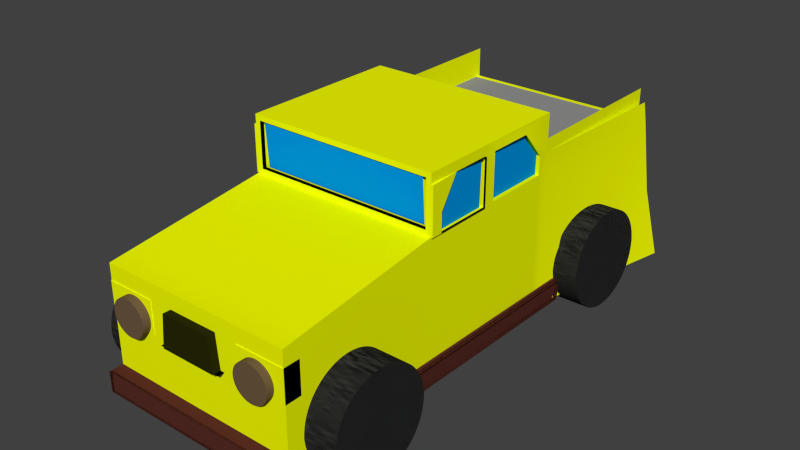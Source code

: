 # Source: Aurelius.blend  (saved by Blender 2.76.0; exported with 4.5.12 LTS)
import bpy
from mathutils import Matrix  # noqa: F401  (used for matrix-valued properties, if any)

bpy.ops.wm.read_factory_settings(use_empty=True)
scene = bpy.context.scene
scene.name = 'Scene'

# ---- collections
col_collection_1 = bpy.data.collections.new('Collection 1'); scene.collection.children.link(col_collection_1)

# ---- materials (node trees are filled in below, after node groups)
mat_material_003 = bpy.data.materials.new('Material.003')
mat_material_003.alpha_threshold = 0.0
mat_material_003.roughness = 0.5
mat_scheinwerfer1 = bpy.data.materials.new('Scheinwerfer1')
mat_scheinwerfer1.alpha_threshold = 0.0
mat_scheinwerfer1.roughness = 0.5
mat_scheibe_003 = bpy.data.materials.new('Scheibe.003')
mat_scheibe_003.alpha_threshold = 0.0
mat_scheibe_003.roughness = 0.5
mat_material_009 = bpy.data.materials.new('Material.009')
mat_material_009.alpha_threshold = 0.0
mat_material_009.roughness = 0.5
mat_material_010 = bpy.data.materials.new('Material.010')
mat_material_010.alpha_threshold = 0.0
mat_material_010.roughness = 0.5
mat_material_008 = bpy.data.materials.new('Material.008')
mat_material_008.alpha_threshold = 0.0
mat_material_008.roughness = 0.5
mat_front = bpy.data.materials.new('Front')
mat_front.alpha_threshold = 0.0
mat_front.roughness = 0.5
mat_scheibe = bpy.data.materials.new('Scheibe')
mat_scheibe.alpha_threshold = 0.0
mat_scheibe.roughness = 0.5
mat_tire = bpy.data.materials.new('Tire')
mat_tire.alpha_threshold = 0.0
mat_tire.diffuse_color = (0.04203, 0.04203, 0.04203, 1.0)
mat_tire.roughness = 0.5
mat_tire.specular_intensity = 0.0
mat_car = bpy.data.materials.new('Car')
mat_car.alpha_threshold = 0.0
mat_car.diffuse_color = (0.9159, 1.0, 0.0, 1.0)
mat_car.roughness = 0.5

# ---- material node trees
mat_material_003.use_nodes = True; mat_material_003.node_tree.nodes.clear()
_N = mat_material_003.node_tree.nodes; _L = mat_material_003.node_tree.links
n0 = _N.new('ShaderNodeOutputMaterial'); n0.name = 'Material Output'; n0.location = (300, 300)
n1 = _N.new('ShaderNodeBsdfDiffuse'); n1.name = 'Diffuse BSDF'; n1.location = (10, 300)
n1.inputs[0].default_value = (0.152, 0.098, 0.04951, 1.0)
_L.new(n1.outputs[0], n0.inputs[0])
n0.is_active_output = True
mat_scheinwerfer1.use_nodes = True; mat_scheinwerfer1.node_tree.nodes.clear()
_N = mat_scheinwerfer1.node_tree.nodes; _L = mat_scheinwerfer1.node_tree.links
n0 = _N.new('ShaderNodeOutputMaterial'); n0.name = 'Material Output'; n0.location = (300, 300)
n1 = _N.new('ShaderNodeBsdfDiffuse'); n1.name = 'Diffuse BSDF'; n1.location = (10, 300)
n1.inputs[0].default_value = (0.1523, 0.09835, 0.05531, 1.0)
_L.new(n1.outputs[0], n0.inputs[0])
n0.is_active_output = True
mat_scheibe_003.use_nodes = True; mat_scheibe_003.node_tree.nodes.clear()
_N = mat_scheibe_003.node_tree.nodes; _L = mat_scheibe_003.node_tree.links
n0 = _N.new('ShaderNodeOutputMaterial'); n0.name = 'Material Output'; n0.location = (300, 300)
n1 = _N.new('ShaderNodeBsdfDiffuse'); n1.name = 'Diffuse BSDF'; n1.location = (10, 300)
n1.inputs[0].default_value = (0.0, 0.3091, 0.8, 1.0)
_L.new(n1.outputs[0], n0.inputs[0])
n0.is_active_output = True
mat_material_009.use_nodes = True; mat_material_009.node_tree.nodes.clear()
_N = mat_material_009.node_tree.nodes; _L = mat_material_009.node_tree.links
n0 = _N.new('ShaderNodeOutputMaterial'); n0.name = 'Material Output'; n0.location = (300, 300)
n1 = _N.new('ShaderNodeBsdfDiffuse'); n1.name = 'Diffuse BSDF'; n1.location = (10, 300)
n1.inputs[0].default_value = (0.0985, 0.0262, 0.01854, 1.0)
_L.new(n1.outputs[0], n0.inputs[0])
n0.is_active_output = True
mat_material_010.use_nodes = True; mat_material_010.node_tree.nodes.clear()
_N = mat_material_010.node_tree.nodes; _L = mat_material_010.node_tree.links
n0 = _N.new('ShaderNodeOutputMaterial'); n0.name = 'Material Output'; n0.location = (300, 300)
n1 = _N.new('ShaderNodeBsdfDiffuse'); n1.name = 'Diffuse BSDF'; n1.location = (10, 300)
n1.inputs[0].default_value = (0.07324, 0.01997, 0.01477, 1.0)
_L.new(n1.outputs[0], n0.inputs[0])
n0.is_active_output = True
mat_material_008.use_nodes = True; mat_material_008.node_tree.nodes.clear()
_N = mat_material_008.node_tree.nodes; _L = mat_material_008.node_tree.links
n0 = _N.new('ShaderNodeOutputMaterial'); n0.name = 'Material Output'; n0.location = (300, 300)
n1 = _N.new('ShaderNodeBsdfDiffuse'); n1.name = 'Diffuse BSDF'; n1.location = (10, 300)
n1.inputs[0].default_value = (0.2957, 0.2957, 0.2957, 1.0)
_L.new(n1.outputs[0], n0.inputs[0])
n0.is_active_output = True
mat_front.use_nodes = True; mat_front.node_tree.nodes.clear()
_N = mat_front.node_tree.nodes; _L = mat_front.node_tree.links
n0 = _N.new('ShaderNodeOutputMaterial'); n0.name = 'Material Output'; n0.location = (300, 300)
n1 = _N.new('ShaderNodeBsdfDiffuse'); n1.name = 'Diffuse BSDF'; n1.location = (10, 300)
n2 = _N.new('ShaderNodeRGB'); n2.name = 'RGB'; n2.location = (-180, 300)
n2.outputs[0].default_value = (0.02031, 0.02198, 0.002007, 1.0)
_L.new(n1.outputs[0], n0.inputs[0])
_L.new(n2.outputs[0], n1.inputs[0])
n0.is_active_output = True
mat_scheibe.use_nodes = True; mat_scheibe.node_tree.nodes.clear()
_N = mat_scheibe.node_tree.nodes; _L = mat_scheibe.node_tree.links
n0 = _N.new('ShaderNodeOutputMaterial'); n0.name = 'Material Output'; n0.location = (300, 300)
n1 = _N.new('ShaderNodeBsdfDiffuse'); n1.name = 'Diffuse BSDF'; n1.location = (10, 300)
n1.inputs[0].default_value = (0.0002757, 0.3104, 1.0, 1.0)
_L.new(n1.outputs[0], n0.inputs[0])
n0.is_active_output = True
mat_tire.use_nodes = True; mat_tire.node_tree.nodes.clear()
_N = mat_tire.node_tree.nodes; _L = mat_tire.node_tree.links
n0 = _N.new('ShaderNodeOutputMaterial'); n0.name = 'Material Output'; n0.location = (300, 300)
n1 = _N.new('ShaderNodeBsdfDiffuse'); n1.name = 'Diffuse BSDF'; n1.location = (10, 300)
n1.inputs[0].default_value = (0.04203, 0.04203, 0.04203, 1.0)
_L.new(n1.outputs[0], n0.inputs[0])
n0.is_active_output = True

# ---- world
world_world = bpy.data.worlds.new('World'); scene.world = world_world
world_world.color = (0.05088, 0.05088, 0.05088)
world_world.use_sun_shadow = False
world_world.sun_shadow_jitter_overblur = 0.0
world_world.cycles.sampling_method = 'MANUAL'
world_world.cycles.sample_map_resolution = 256

# ---- meshes
me_circle_005 = bpy.data.meshes.new('Circle.005')
me_circle_005.from_pydata([(0.0, 1.0, 0.0), (-0.1951, 0.9808, 0.0), (-0.3827, 0.9239, 0.0), (-0.5556, 0.8315, 0.0), (-0.7071, 0.7071, 0.0), (-0.8315, 0.5556, 0.0), (-0.9239, 0.3827, 0.0), (-0.9808, 0.1951, 0.0), (-1.0, 7.55e-08, 0.0), (-0.9808, -0.1951, 0.0), (-0.9239, -0.3827, 0.0), (-0.8315, -0.5556, 0.0), (-0.7071, -0.7071, 0.0), (-0.5556, -0.8315, 0.0), (-0.3827, -0.9239, 0.0), (-0.1951, -0.9808, 0.0), (3.258e-07, -1.0, 0.0), (0.1951, -0.9808, 0.0), (0.3827, -0.9239, 0.0), (0.5556, -0.8315, 0.0), (0.7071, -0.7071, 0.0), (0.8315, -0.5556, 0.0), (0.9239, -0.3827, 0.0), (0.9808, -0.1951, 0.0), (1.0, 9.656e-07, 0.0), (0.9808, 0.1951, 0.0), (0.9239, 0.3827, 0.0), (0.8315, 0.5556, 0.0), (0.7071, 0.7071, 0.0), (0.5556, 0.8315, 0.0), (0.3827, 0.9239, 0.0), (0.1951, 0.9808, 0.0), (2.225e-09, 1.0, 3.324), (-0.1951, 0.9808, 3.324), (-0.3827, 0.9239, 3.324), (-0.5556, 0.8315, 3.324), (-0.7071, 0.7071, 3.324), (-0.8315, 0.5556, 3.324), (-0.9239, 0.3827, 3.324), (-0.9808, 0.1951, 3.324), (-1.0, 7.177e-08, 3.324), (-0.9808, -0.1951, 3.324), (-0.9239, -0.3827, 3.324), (-0.8315, -0.5556, 3.324), (-0.7071, -0.7071, 3.324), (-0.5556, -0.8315, 3.324), (-0.3827, -0.9239, 3.324), (-0.1951, -0.9808, 3.324), (3.281e-07, -1.0, 3.324), (0.1951, -0.9808, 3.324), (0.3827, -0.9239, 3.324), (0.5556, -0.8315, 3.324), (0.7071, -0.7071, 3.324), (0.8315, -0.5556, 3.324), (0.9239, -0.3827, 3.324), (0.9808, -0.1951, 3.324), (1.0, 9.619e-07, 3.324), (0.9808, 0.1951, 3.324), (0.9239, 0.3827, 3.324), (0.8315, 0.5556, 3.324), (0.7071, 0.7071, 3.324), (0.5556, 0.8315, 3.324), (0.3827, 0.9239, 3.324), (0.1951, 0.9808, 3.324), (-1.17e-07, 0.01426, 3.324), (-0.002782, 0.01398, 3.324), (-0.005456, 0.01317, 3.324), (-0.007921, 0.01186, 3.324), (-0.01008, 0.01008, 3.324), (-0.01186, 0.007922, 3.324), (-0.01317, 0.005457, 3.324), (-0.01398, 0.002782, 3.324), (-0.01426, 2.819e-07, 3.324), (-0.01398, -0.002781, 3.324), (-0.01317, -0.005456, 3.324), (-0.01186, -0.007921, 3.324), (-0.01008, -0.01008, 3.324), (-0.007921, -0.01185, 3.324), (-0.005456, -0.01317, 3.324), (-0.002782, -0.01398, 3.324), (-1.124e-07, -0.01426, 3.324), (0.002781, -0.01398, 3.324), (0.005456, -0.01317, 3.324), (0.007921, -0.01185, 3.324), (0.01008, -0.01008, 3.324), (0.01185, -0.007921, 3.324), (0.01317, -0.005456, 3.324), (0.01398, -0.002781, 3.324), (0.01426, 2.946e-07, 3.324), (0.01398, 0.002782, 3.324), (0.01317, 0.005457, 3.324), (0.01185, 0.007922, 3.324), (0.01008, 0.01008, 3.324), (0.007921, 0.01186, 3.324), (0.005456, 0.01317, 3.324), (0.002781, 0.01398, 3.324), (0.002781, 0.01398, 3.324), (0.002781, 0.01398, 3.324)], [(95, 96), (96, 97)], [(1, 0, 31, 30, 29, 28, 27, 26, 25, 24, 23, 22, 21, 20, 19, 18, 17, 16, 15, 14, 13, 12, 11, 10, 9, 8, 7, 6, 5, 4, 3, 2), (41, 42, 74, 73), (1, 2, 34, 33), (28, 29, 61, 60), (15, 16, 48, 47), (2, 3, 35, 34), (29, 30, 62, 61), (16, 17, 49, 48), (3, 4, 36, 35), (30, 31, 63, 62), (17, 18, 50, 49), (4, 5, 37, 36), (31, 0, 32, 63), (18, 19, 51, 50), (5, 6, 38, 37), (19, 20, 52, 51), (6, 7, 39, 38), (20, 21, 53, 52), (7, 8, 40, 39), (21, 22, 54, 53), (8, 9, 41, 40), (22, 23, 55, 54), (9, 10, 42, 41), (23, 24, 56, 55), (10, 11, 43, 42), (24, 25, 57, 56), (11, 12, 44, 43), (25, 26, 58, 57), (12, 13, 45, 44), (26, 27, 59, 58), (13, 14, 46, 45), (0, 1, 33, 32), (27, 28, 60, 59), (14, 15, 47, 46), (65, 66, 67, 68, 69, 70, 71, 72, 73, 74, 75, 76, 77, 78, 79, 80, 81, 82, 83, 84, 85, 86, 87, 88, 89, 90, 91, 92, 93, 94, 95, 64), (55, 56, 88, 87), (42, 43, 75, 74), (56, 57, 89, 88), (43, 44, 76, 75), (57, 58, 90, 89), (44, 45, 77, 76), (58, 59, 91, 90), (45, 46, 78, 77), (32, 33, 65, 64), (59, 60, 92, 91), (46, 47, 79, 78), (33, 34, 66, 65), (60, 61, 93, 92), (47, 48, 80, 79), (34, 35, 67, 66), (61, 62, 94, 93), (48, 49, 81, 80), (35, 36, 68, 67), (62, 63, 95, 94), (49, 50, 82, 81), (36, 37, 69, 68), (63, 32, 64, 95), (50, 51, 83, 82), (37, 38, 70, 69), (51, 52, 84, 83), (38, 39, 71, 70), (52, 53, 85, 84), (39, 40, 72, 71), (53, 54, 86, 85), (40, 41, 73, 72), (54, 55, 87, 86)])
me_circle_005.materials.append(mat_material_003)
me_circle_005.use_remesh_preserve_volume = False
me_circle_005.use_remesh_preserve_attributes = False
me_circle_005.use_mirror_vertex_groups = False
me_circle_005.update()
me_circle_004 = bpy.data.meshes.new('Circle.004')
me_circle_004.from_pydata([(0.0, 1.0, 0.0), (-0.1951, 0.9808, 0.0), (-0.3827, 0.9239, 0.0), (-0.5556, 0.8315, 0.0), (-0.7071, 0.7071, 0.0), (-0.8315, 0.5556, 0.0), (-0.9239, 0.3827, 0.0), (-0.9808, 0.1951, 0.0), (-1.0, 7.55e-08, 0.0), (-0.9808, -0.1951, 0.0), (-0.9239, -0.3827, 0.0), (-0.8315, -0.5556, 0.0), (-0.7071, -0.7071, 0.0), (-0.5556, -0.8315, 0.0), (-0.3827, -0.9239, 0.0), (-0.1951, -0.9808, 0.0), (3.258e-07, -1.0, 0.0), (0.1951, -0.9808, 0.0), (0.3827, -0.9239, 0.0), (0.5556, -0.8315, 0.0), (0.7071, -0.7071, 0.0), (0.8315, -0.5556, 0.0), (0.9239, -0.3827, 0.0), (0.9808, -0.1951, 0.0), (1.0, 9.656e-07, 0.0), (0.9808, 0.1951, 0.0), (0.9239, 0.3827, 0.0), (0.8315, 0.5556, 0.0), (0.7071, 0.7071, 0.0), (0.5556, 0.8315, 0.0), (0.3827, 0.9239, 0.0), (0.1951, 0.9808, 0.0), (2.225e-09, 1.0, 3.324), (-0.1951, 0.9808, 3.324), (-0.3827, 0.9239, 3.324), (-0.5556, 0.8315, 3.324), (-0.7071, 0.7071, 3.324), (-0.8315, 0.5556, 3.324), (-0.9239, 0.3827, 3.324), (-0.9808, 0.1951, 3.324), (-1.0, 7.177e-08, 3.324), (-0.9808, -0.1951, 3.324), (-0.9239, -0.3827, 3.324), (-0.8315, -0.5556, 3.324), (-0.7071, -0.7071, 3.324), (-0.5556, -0.8315, 3.324), (-0.3827, -0.9239, 3.324), (-0.1951, -0.9808, 3.324), (3.281e-07, -1.0, 3.324), (0.1951, -0.9808, 3.324), (0.3827, -0.9239, 3.324), (0.5556, -0.8315, 3.324), (0.7071, -0.7071, 3.324), (0.8315, -0.5556, 3.324), (0.9239, -0.3827, 3.324), (0.9808, -0.1951, 3.324), (1.0, 9.619e-07, 3.324), (0.9808, 0.1951, 3.324), (0.9239, 0.3827, 3.324), (0.8315, 0.5556, 3.324), (0.7071, 0.7071, 3.324), (0.5556, 0.8315, 3.324), (0.3827, 0.9239, 3.324), (0.1951, 0.9808, 3.324), (-1.17e-07, 0.01426, 3.324), (-0.002782, 0.01398, 3.324), (-0.005456, 0.01317, 3.324), (-0.007921, 0.01186, 3.324), (-0.01008, 0.01008, 3.324), (-0.01186, 0.007922, 3.324), (-0.01317, 0.005457, 3.324), (-0.01398, 0.002782, 3.324), (-0.01426, 2.819e-07, 3.324), (-0.01398, -0.002781, 3.324), (-0.01317, -0.005456, 3.324), (-0.01186, -0.007921, 3.324), (-0.01008, -0.01008, 3.324), (-0.007921, -0.01185, 3.324), (-0.005456, -0.01317, 3.324), (-0.002782, -0.01398, 3.324), (-1.124e-07, -0.01426, 3.324), (0.002781, -0.01398, 3.324), (0.005456, -0.01317, 3.324), (0.007921, -0.01185, 3.324), (0.01008, -0.01008, 3.324), (0.01185, -0.007921, 3.324), (0.01317, -0.005456, 3.324), (0.01398, -0.002781, 3.324), (0.01426, 2.946e-07, 3.324), (0.01398, 0.002782, 3.324), (0.01317, 0.005457, 3.324), (0.01185, 0.007922, 3.324), (0.01008, 0.01008, 3.324), (0.007921, 0.01186, 3.324), (0.005456, 0.01317, 3.324), (0.002781, 0.01398, 3.324), (0.002781, 0.01398, 3.324), (0.002781, 0.01398, 3.324)], [(95, 96), (96, 97)], [(1, 0, 31, 30, 29, 28, 27, 26, 25, 24, 23, 22, 21, 20, 19, 18, 17, 16, 15, 14, 13, 12, 11, 10, 9, 8, 7, 6, 5, 4, 3, 2), (41, 42, 74, 73), (1, 2, 34, 33), (28, 29, 61, 60), (15, 16, 48, 47), (2, 3, 35, 34), (29, 30, 62, 61), (16, 17, 49, 48), (3, 4, 36, 35), (30, 31, 63, 62), (17, 18, 50, 49), (4, 5, 37, 36), (31, 0, 32, 63), (18, 19, 51, 50), (5, 6, 38, 37), (19, 20, 52, 51), (6, 7, 39, 38), (20, 21, 53, 52), (7, 8, 40, 39), (21, 22, 54, 53), (8, 9, 41, 40), (22, 23, 55, 54), (9, 10, 42, 41), (23, 24, 56, 55), (10, 11, 43, 42), (24, 25, 57, 56), (11, 12, 44, 43), (25, 26, 58, 57), (12, 13, 45, 44), (26, 27, 59, 58), (13, 14, 46, 45), (0, 1, 33, 32), (27, 28, 60, 59), (14, 15, 47, 46), (65, 66, 67, 68, 69, 70, 71, 72, 73, 74, 75, 76, 77, 78, 79, 80, 81, 82, 83, 84, 85, 86, 87, 88, 89, 90, 91, 92, 93, 94, 95, 64), (55, 56, 88, 87), (42, 43, 75, 74), (56, 57, 89, 88), (43, 44, 76, 75), (57, 58, 90, 89), (44, 45, 77, 76), (58, 59, 91, 90), (45, 46, 78, 77), (32, 33, 65, 64), (59, 60, 92, 91), (46, 47, 79, 78), (33, 34, 66, 65), (60, 61, 93, 92), (47, 48, 80, 79), (34, 35, 67, 66), (61, 62, 94, 93), (48, 49, 81, 80), (35, 36, 68, 67), (62, 63, 95, 94), (49, 50, 82, 81), (36, 37, 69, 68), (63, 32, 64, 95), (50, 51, 83, 82), (37, 38, 70, 69), (51, 52, 84, 83), (38, 39, 71, 70), (52, 53, 85, 84), (39, 40, 72, 71), (53, 54, 86, 85), (40, 41, 73, 72), (54, 55, 87, 86)])
me_circle_004.materials.append(mat_scheinwerfer1)
me_circle_004.use_remesh_preserve_volume = False
me_circle_004.use_remesh_preserve_attributes = False
me_circle_004.use_mirror_vertex_groups = False
me_circle_004.update()
me_plane_024 = bpy.data.meshes.new('Plane.024')
me_plane_024.from_pydata([(-1.0, -1.0, 0.0), (1.0, -1.0, 0.0), (-1.0, 1.0, 0.0), (1.0, 1.0, 0.0)], [], [(0, 1, 3, 2)])
me_plane_024.materials.append(mat_scheibe_003)
me_plane_024.use_remesh_preserve_volume = False
me_plane_024.use_remesh_preserve_attributes = False
me_plane_024.use_mirror_vertex_groups = False
me_plane_024.update()
me_plane_023 = bpy.data.meshes.new('Plane.023')
me_plane_023.from_pydata([(-1.0, -1.0, 0.0), (1.0, -1.0, 0.0), (-1.0, 1.0, 0.0), (1.0, 1.0, 0.0)], [], [(0, 1, 3, 2)])
me_plane_023.materials.append(mat_scheibe_003)
me_plane_023.use_remesh_preserve_volume = False
me_plane_023.use_remesh_preserve_attributes = False
me_plane_023.use_mirror_vertex_groups = False
me_plane_023.update()
me_plane_022 = bpy.data.meshes.new('Plane.022')
me_plane_022.from_pydata([(-1.0, -1.0, 0.0), (1.0, -1.0, 0.0), (-1.0, 1.0, 0.0), (1.0, 1.0, 0.0)], [], [(0, 1, 3, 2)])
me_plane_022.materials.append(mat_scheibe_003)
me_plane_022.use_remesh_preserve_volume = False
me_plane_022.use_remesh_preserve_attributes = False
me_plane_022.use_mirror_vertex_groups = False
me_plane_022.update()
me_plane_021 = bpy.data.meshes.new('Plane.021')
me_plane_021.from_pydata([(-1.0, -1.0, 0.0), (1.0, -1.0, 0.0), (-1.0, 1.0, 0.0), (1.0, 1.0, 0.0)], [], [(0, 1, 3, 2)])
me_plane_021.materials.append(mat_scheibe_003)
me_plane_021.use_remesh_preserve_volume = False
me_plane_021.use_remesh_preserve_attributes = False
me_plane_021.use_mirror_vertex_groups = False
me_plane_021.update()
me_plane_015 = bpy.data.meshes.new('Plane.015')
me_plane_015.from_pydata([(-1.0, -1.0, 0.0), (1.0, -1.0, 0.0), (-1.0, 1.0, 0.0), (1.0, 1.0, 0.0), (-1.0, 1.0, 0.006534), (-1.0, -1.0, 0.006534), (1.0, -1.0, 0.006534), (1.0, 1.0, 0.006534), (-1.0, 1.0, -0.003611), (-1.0, -1.0, -0.003611), (1.0, -1.0, -0.003611), (1.0, 1.0, -0.003611), (-1.0, 1.0, -0.03461), (-1.0, -1.0, -0.03461), (1.0, -1.0, -0.03461), (1.0, 1.0, -0.03461)], [], [(0, 2, 3, 1), (5, 6, 10, 9), (3, 2, 4, 7), (0, 1, 6, 5), (1, 3, 7, 6), (2, 0, 5, 4), (10, 11, 15, 14), (6, 7, 11, 10), (4, 5, 9, 8), (7, 4, 8, 11), (13, 14, 15, 12), (8, 9, 13, 12), (11, 8, 12, 15), (9, 10, 14, 13)])
me_plane_015.materials.append(mat_material_009)
me_plane_015.use_remesh_preserve_volume = False
me_plane_015.use_remesh_preserve_attributes = False
me_plane_015.use_mirror_vertex_groups = False
me_plane_015.update()
me_plane_014 = bpy.data.meshes.new('Plane.014')
me_plane_014.from_pydata([(-1.0, -1.0, 0.0), (1.0, -1.0, 0.0), (-1.0, 1.0, 0.0), (1.0, 1.0, 0.0), (-1.0, 1.0, -0.1097), (-1.0, -1.0, -0.1097), (1.0, -1.0, -0.1097), (1.0, 1.0, -0.1097)], [], [(0, 2, 3, 1), (5, 6, 7, 4), (1, 3, 7, 6), (2, 0, 5, 4), (3, 2, 4, 7), (0, 1, 6, 5)])
me_plane_014.materials.append(mat_material_010)
me_plane_014.use_remesh_preserve_volume = False
me_plane_014.use_remesh_preserve_attributes = False
me_plane_014.use_mirror_vertex_groups = False
me_plane_014.update()
me_plane_013 = bpy.data.meshes.new('Plane.013')
me_plane_013.from_pydata([(-1.0, -1.0, 0.0), (1.0, -1.0, 0.0), (-1.0, 1.0, 0.0), (1.0, 1.0, 0.0), (-1.0, 1.0, 0.006534), (-1.0, -1.0, 0.006534), (1.0, -1.0, 0.006534), (1.0, 1.0, 0.006534), (-1.0, 1.0, -0.003611), (-1.0, -1.0, -0.003611), (1.0, -1.0, -0.003611), (1.0, 1.0, -0.003611)], [], [(0, 2, 3, 1), (5, 6, 10, 9), (3, 2, 4, 7), (0, 1, 6, 5), (1, 3, 7, 6), (2, 0, 5, 4), (9, 10, 11, 8), (6, 7, 11, 10), (4, 5, 9, 8), (7, 4, 8, 11)])
me_plane_013.materials.append(mat_material_009)
me_plane_013.use_remesh_preserve_volume = False
me_plane_013.use_remesh_preserve_attributes = False
me_plane_013.use_mirror_vertex_groups = False
me_plane_013.update()
me_plane_012 = bpy.data.meshes.new('Plane.012')
me_plane_012.from_pydata([(-1.0, -1.0, 0.0), (1.0, -1.0, 0.0), (-1.0, 1.0, 0.0), (1.0, 1.0, 0.0), (-1.0, 1.0, -0.006619), (-1.0, -1.0, -0.006619), (1.0, -1.0, -0.006619), (1.0, 1.0, -0.006619), (-1.0, 1.0, 0.01174), (-1.0, -1.0, 0.01174), (1.0, -1.0, 0.01174), (1.0, 1.0, 0.01174)], [], [(0, 2, 3, 1), (5, 6, 10, 9), (3, 2, 4, 7), (0, 1, 6, 5), (1, 3, 7, 6), (2, 0, 5, 4), (9, 10, 11, 8), (6, 7, 11, 10), (4, 5, 9, 8), (7, 4, 8, 11)])
me_plane_012.materials.append(mat_material_009)
me_plane_012.use_remesh_preserve_volume = False
me_plane_012.use_remesh_preserve_attributes = False
me_plane_012.use_mirror_vertex_groups = False
me_plane_012.update()
me_plane_011 = bpy.data.meshes.new('Plane.011')
me_plane_011.from_pydata([(-1.0, -1.0, 0.0), (1.0, -1.0, 0.0), (-1.0, 1.0, 0.0), (1.0, 1.0, 0.0)], [], [(0, 1, 3, 2)])
me_plane_011.materials.append(mat_material_008)
me_plane_011.use_remesh_preserve_volume = False
me_plane_011.use_remesh_preserve_attributes = False
me_plane_011.use_mirror_vertex_groups = False
me_plane_011.update()
me_cube = bpy.data.meshes.new('Cube')
me_cube.from_pydata([(-1.149, -0.9969, -0.9488), (-1.0, -1.0, 1.0), (-1.266, 1.003, -1.0), (-1.012, 0.4205, 0.9553), (1.117, -0.9999, -0.9488), (1.0, -1.0, 1.0), (1.135, 1.045, -0.9999), (0.9908, 0.3901, 0.9779)], [], [(1, 3, 2, 0), (3, 7, 6, 2), (7, 5, 4, 6), (5, 1, 0, 4), (0, 2, 6, 4), (5, 7, 3, 1)])
_uv = me_cube.uv_layers.new(name='UVMap')
_uv.uv.foreach_set('vector', [0.6304, 0.6387, 0.9492, 0.6382, 0.9492, 0.3194, 0.6305, 0.328, 0.3618, 0.319, 0.6806, 0.319, 0.6806, 0.000198, 0.3194, 0.0001979, 0.9998, 0.319, 0.681, 0.319, 0.681, 0.008358, 0.9998, 0.0001979, 0.3194, 0.662, 0.3194, 0.3432, 0.63, 0.3194, 0.63, 0.6806, 0.319, 0.01927, 0.0001979, 0.0001979, 0.0001979, 0.3614, 0.319, 0.3805, 0.6304, 0.9579, 0.6304, 0.6391, 0.9492, 0.6391, 0.9492, 0.9579])
me_cube.materials.append(mat_front)
me_cube.use_remesh_preserve_volume = False
me_cube.use_remesh_preserve_attributes = False
me_cube.use_mirror_vertex_groups = False
me_cube.update()
me_plane = bpy.data.meshes.new('Plane')
me_plane.from_pydata([(-1.0, -1.0, 0.0), (1.0, -1.0, 0.0), (-1.0, 1.0, 0.0), (1.0, 1.0, 0.0)], [], [(0, 1, 3, 2)])
me_plane.materials.append(mat_scheibe)
me_plane.use_remesh_preserve_volume = False
me_plane.use_remesh_preserve_attributes = False
me_plane.use_mirror_vertex_groups = False
me_plane.update()
me_circle_003 = bpy.data.meshes.new('Circle.003')
me_circle_003.from_pydata([(0.0, 1.0, 0.0), (-0.1951, 0.9808, 0.0), (-0.3827, 0.9239, 0.0), (-0.5556, 0.8315, 0.0), (-0.7071, 0.7071, 0.0), (-0.8315, 0.5556, 0.0), (-0.9239, 0.3827, 0.0), (-0.9808, 0.1951, 0.0), (-1.0, 7.55e-08, 0.0), (-0.9808, -0.1951, 0.0), (-0.9239, -0.3827, 0.0), (-0.8315, -0.5556, 0.0), (-0.7071, -0.7071, 0.0), (-0.5556, -0.8315, 0.0), (-0.3827, -0.9239, 0.0), (-0.1951, -0.9808, 0.0), (3.258e-07, -1.0, 0.0), (0.1951, -0.9808, 0.0), (0.3827, -0.9239, 0.0), (0.5556, -0.8315, 0.0), (0.7071, -0.7071, 0.0), (0.8315, -0.5556, 0.0), (0.9239, -0.3827, 0.0), (0.9808, -0.1951, 0.0), (1.0, 9.656e-07, 0.0), (0.9808, 0.1951, 0.0), (0.9239, 0.3827, 0.0), (0.8315, 0.5556, 0.0), (0.7071, 0.7071, 0.0), (0.5556, 0.8315, 0.0), (0.3827, 0.9239, 0.0), (0.1951, 0.9808, 0.0), (-0.1951, 0.9808, -0.8843), (3.912e-08, 1.0, -0.8843), (-0.3827, 0.9239, -0.8843), (-0.5556, 0.8315, -0.8843), (-0.7071, 0.7071, -0.8843), (-0.8315, 0.5556, -0.8843), (-0.9239, 0.3827, -0.8843), (-0.9808, 0.1951, -0.8843), (-1.0, 9.785e-08, -0.8843), (-0.9808, -0.1951, -0.8843), (-0.9239, -0.3827, -0.8843), (-0.8315, -0.5556, -0.8843), (-0.7071, -0.7071, -0.8843), (-0.5556, -0.8315, -0.8843), (-0.3827, -0.9239, -0.8843), (-0.1951, -0.9808, -0.8843), (3.65e-07, -1.0, -0.8843), (0.1951, -0.9808, -0.8843), (0.3827, -0.9239, -0.8843), (0.5556, -0.8315, -0.8843), (0.7071, -0.7071, -0.8843), (0.8315, -0.5556, -0.8843), (0.9239, -0.3827, -0.8843), (0.9808, -0.1951, -0.8843), (1.0, 9.88e-07, -0.8843), (0.9808, 0.1951, -0.8843), (0.9239, 0.3827, -0.8843), (0.8315, 0.5556, -0.8843), (0.7071, 0.7071, -0.8843), (0.5556, 0.8315, -0.8843), (0.3827, 0.9239, -0.8843), (0.1951, 0.9808, -0.8843), (-4.47e-08, 2.98e-07, -0.8843), (-5.122e-08, 2.98e-07, -0.8843), (-5.96e-08, 2.98e-07, -0.8843), (-5.96e-08, 2.98e-07, -0.8843), (-5.96e-08, 2.98e-07, -0.8843), (-5.96e-08, 2.98e-07, -0.8843), (-5.96e-08, 2.98e-07, -0.8843), (-5.96e-08, 2.831e-07, -0.8843), (-5.96e-08, 2.85e-07, -0.8843), (-5.96e-08, 2.831e-07, -0.8843), (-5.96e-08, 2.98e-07, -0.8843), (-5.96e-08, 2.98e-07, -0.8843), (-5.96e-08, 2.98e-07, -0.8843), (-5.96e-08, 2.98e-07, -0.8843), (-5.96e-08, 2.98e-07, -0.8843), (-4.47e-08, 2.98e-07, -0.8843), (-5.122e-08, 2.384e-07, -0.8843), (-4.47e-08, 2.98e-07, -0.8843), (-5.96e-08, 2.98e-07, -0.8843), (-5.96e-08, 2.98e-07, -0.8843), (-5.96e-08, 2.98e-07, -0.8843), (-5.96e-08, 2.98e-07, -0.8843), (-5.96e-08, 2.98e-07, -0.8843), (-5.96e-08, 2.831e-07, -0.8843), (0.0, 2.85e-07, -0.8843), (-5.96e-08, 2.831e-07, -0.8843), (-5.96e-08, 2.98e-07, -0.8843), (-5.96e-08, 2.98e-07, -0.8843), (-5.96e-08, 2.98e-07, -0.8843), (-5.96e-08, 2.98e-07, -0.8843), (-5.96e-08, 2.98e-07, -0.8843), (-4.47e-08, 2.98e-07, -0.8843)], [], [(1, 0, 31, 30, 29, 28, 27, 26, 25, 24, 23, 22, 21, 20, 19, 18, 17, 16, 15, 14, 13, 12, 11, 10, 9, 8, 7, 6, 5, 4, 3, 2), (54, 55, 87, 86), (4, 5, 37, 36), (31, 0, 33, 63), (18, 19, 51, 50), (5, 6, 38, 37), (19, 20, 52, 51), (6, 7, 39, 38), (20, 21, 53, 52), (7, 8, 40, 39), (21, 22, 54, 53), (8, 9, 41, 40), (22, 23, 55, 54), (9, 10, 42, 41), (23, 24, 56, 55), (10, 11, 43, 42), (24, 25, 57, 56), (11, 12, 44, 43), (25, 26, 58, 57), (12, 13, 45, 44), (26, 27, 59, 58), (13, 14, 46, 45), (0, 1, 32, 33), (27, 28, 60, 59), (14, 15, 47, 46), (1, 2, 34, 32), (28, 29, 61, 60), (15, 16, 48, 47), (2, 3, 35, 34), (29, 30, 62, 61), (16, 17, 49, 48), (3, 4, 36, 35), (30, 31, 63, 62), (17, 18, 50, 49), (64, 66, 67, 68, 69, 70, 71, 72, 73, 74, 75, 76, 77, 78, 79, 80, 81, 82, 83, 84, 85, 86, 87, 88, 89, 90, 91, 92, 93, 94, 95, 65), (41, 42, 74, 73), (55, 56, 88, 87), (42, 43, 75, 74), (56, 57, 89, 88), (43, 44, 76, 75), (57, 58, 90, 89), (44, 45, 77, 76), (58, 59, 91, 90), (45, 46, 78, 77), (33, 32, 64, 65), (59, 60, 92, 91), (46, 47, 79, 78), (32, 34, 66, 64), (60, 61, 93, 92), (47, 48, 80, 79), (34, 35, 67, 66), (61, 62, 94, 93), (48, 49, 81, 80), (35, 36, 68, 67), (62, 63, 95, 94), (49, 50, 82, 81), (36, 37, 69, 68), (63, 33, 65, 95), (50, 51, 83, 82), (37, 38, 70, 69), (51, 52, 84, 83), (38, 39, 71, 70), (52, 53, 85, 84), (39, 40, 72, 71), (53, 54, 86, 85), (40, 41, 73, 72)])
me_circle_003.materials.append(mat_tire)
me_circle_003.use_remesh_preserve_volume = False
me_circle_003.use_remesh_preserve_attributes = False
me_circle_003.use_mirror_vertex_groups = False
me_circle_003.update()
me_circle_002 = bpy.data.meshes.new('Circle.002')
me_circle_002.from_pydata([(0.0, 1.0, 0.0), (-0.1951, 0.9808, 0.0), (-0.3827, 0.9239, 0.0), (-0.5556, 0.8315, 0.0), (-0.7071, 0.7071, 0.0), (-0.8315, 0.5556, 0.0), (-0.9239, 0.3827, 0.0), (-0.9808, 0.1951, 0.0), (-1.0, 7.55e-08, 0.0), (-0.9808, -0.1951, 0.0), (-0.9239, -0.3827, 0.0), (-0.8315, -0.5556, 0.0), (-0.7071, -0.7071, 0.0), (-0.5556, -0.8315, 0.0), (-0.3827, -0.9239, 0.0), (-0.1951, -0.9808, 0.0), (3.258e-07, -1.0, 0.0), (0.1951, -0.9808, 0.0), (0.3827, -0.9239, 0.0), (0.5556, -0.8315, 0.0), (0.7071, -0.7071, 0.0), (0.8315, -0.5556, 0.0), (0.9239, -0.3827, 0.0), (0.9808, -0.1951, 0.0), (1.0, 9.656e-07, 0.0), (0.9808, 0.1951, 0.0), (0.9239, 0.3827, 0.0), (0.8315, 0.5556, 0.0), (0.7071, 0.7071, 0.0), (0.5556, 0.8315, 0.0), (0.3827, 0.9239, 0.0), (0.1951, 0.9808, 0.0), (-0.1951, 0.9808, -0.8843), (3.912e-08, 1.0, -0.8843), (-0.3827, 0.9239, -0.8843), (-0.5556, 0.8315, -0.8843), (-0.7071, 0.7071, -0.8843), (-0.8315, 0.5556, -0.8843), (-0.9239, 0.3827, -0.8843), (-0.9808, 0.1951, -0.8843), (-1.0, 9.785e-08, -0.8843), (-0.9808, -0.1951, -0.8843), (-0.9239, -0.3827, -0.8843), (-0.8315, -0.5556, -0.8843), (-0.7071, -0.7071, -0.8843), (-0.5556, -0.8315, -0.8843), (-0.3827, -0.9239, -0.8843), (-0.1951, -0.9808, -0.8843), (3.65e-07, -1.0, -0.8843), (0.1951, -0.9808, -0.8843), (0.3827, -0.9239, -0.8843), (0.5556, -0.8315, -0.8843), (0.7071, -0.7071, -0.8843), (0.8315, -0.5556, -0.8843), (0.9239, -0.3827, -0.8843), (0.9808, -0.1951, -0.8843), (1.0, 9.88e-07, -0.8843), (0.9808, 0.1951, -0.8843), (0.9239, 0.3827, -0.8843), (0.8315, 0.5556, -0.8843), (0.7071, 0.7071, -0.8843), (0.5556, 0.8315, -0.8843), (0.3827, 0.9239, -0.8843), (0.1951, 0.9808, -0.8843), (-4.47e-08, 2.98e-07, -0.8843), (-5.122e-08, 2.98e-07, -0.8843), (-5.96e-08, 2.98e-07, -0.8843), (-5.96e-08, 2.98e-07, -0.8843), (-5.96e-08, 2.98e-07, -0.8843), (-5.96e-08, 2.98e-07, -0.8843), (-5.96e-08, 2.98e-07, -0.8843), (-5.96e-08, 2.831e-07, -0.8843), (-5.96e-08, 2.85e-07, -0.8843), (-5.96e-08, 2.831e-07, -0.8843), (-5.96e-08, 2.98e-07, -0.8843), (-5.96e-08, 2.98e-07, -0.8843), (-5.96e-08, 2.98e-07, -0.8843), (-5.96e-08, 2.98e-07, -0.8843), (-5.96e-08, 2.98e-07, -0.8843), (-4.47e-08, 2.98e-07, -0.8843), (-5.122e-08, 2.384e-07, -0.8843), (-4.47e-08, 2.98e-07, -0.8843), (-5.96e-08, 2.98e-07, -0.8843), (-5.96e-08, 2.98e-07, -0.8843), (-5.96e-08, 2.98e-07, -0.8843), (-5.96e-08, 2.98e-07, -0.8843), (-5.96e-08, 2.98e-07, -0.8843), (-5.96e-08, 2.831e-07, -0.8843), (0.0, 2.85e-07, -0.8843), (-5.96e-08, 2.831e-07, -0.8843), (-5.96e-08, 2.98e-07, -0.8843), (-5.96e-08, 2.98e-07, -0.8843), (-5.96e-08, 2.98e-07, -0.8843), (-5.96e-08, 2.98e-07, -0.8843), (-5.96e-08, 2.98e-07, -0.8843), (-4.47e-08, 2.98e-07, -0.8843)], [], [(1, 0, 31, 30, 29, 28, 27, 26, 25, 24, 23, 22, 21, 20, 19, 18, 17, 16, 15, 14, 13, 12, 11, 10, 9, 8, 7, 6, 5, 4, 3, 2), (54, 55, 87, 86), (4, 5, 37, 36), (31, 0, 33, 63), (18, 19, 51, 50), (5, 6, 38, 37), (19, 20, 52, 51), (6, 7, 39, 38), (20, 21, 53, 52), (7, 8, 40, 39), (21, 22, 54, 53), (8, 9, 41, 40), (22, 23, 55, 54), (9, 10, 42, 41), (23, 24, 56, 55), (10, 11, 43, 42), (24, 25, 57, 56), (11, 12, 44, 43), (25, 26, 58, 57), (12, 13, 45, 44), (26, 27, 59, 58), (13, 14, 46, 45), (0, 1, 32, 33), (27, 28, 60, 59), (14, 15, 47, 46), (1, 2, 34, 32), (28, 29, 61, 60), (15, 16, 48, 47), (2, 3, 35, 34), (29, 30, 62, 61), (16, 17, 49, 48), (3, 4, 36, 35), (30, 31, 63, 62), (17, 18, 50, 49), (64, 66, 67, 68, 69, 70, 71, 72, 73, 74, 75, 76, 77, 78, 79, 80, 81, 82, 83, 84, 85, 86, 87, 88, 89, 90, 91, 92, 93, 94, 95, 65), (41, 42, 74, 73), (55, 56, 88, 87), (42, 43, 75, 74), (56, 57, 89, 88), (43, 44, 76, 75), (57, 58, 90, 89), (44, 45, 77, 76), (58, 59, 91, 90), (45, 46, 78, 77), (33, 32, 64, 65), (59, 60, 92, 91), (46, 47, 79, 78), (32, 34, 66, 64), (60, 61, 93, 92), (47, 48, 80, 79), (34, 35, 67, 66), (61, 62, 94, 93), (48, 49, 81, 80), (35, 36, 68, 67), (62, 63, 95, 94), (49, 50, 82, 81), (36, 37, 69, 68), (63, 33, 65, 95), (50, 51, 83, 82), (37, 38, 70, 69), (51, 52, 84, 83), (38, 39, 71, 70), (52, 53, 85, 84), (39, 40, 72, 71), (53, 54, 86, 85), (40, 41, 73, 72)])
me_circle_002.materials.append(mat_tire)
me_circle_002.use_remesh_preserve_volume = False
me_circle_002.use_remesh_preserve_attributes = False
me_circle_002.use_mirror_vertex_groups = False
me_circle_002.update()
me_circle_001 = bpy.data.meshes.new('Circle.001')
me_circle_001.from_pydata([(0.0, 1.0, 0.0), (-0.1951, 0.9808, 0.0), (-0.3827, 0.9239, 0.0), (-0.5556, 0.8315, 0.0), (-0.7071, 0.7071, 0.0), (-0.8315, 0.5556, 0.0), (-0.9239, 0.3827, 0.0), (-0.9808, 0.1951, 0.0), (-1.0, 7.55e-08, 0.0), (-0.9808, -0.1951, 0.0), (-0.9239, -0.3827, 0.0), (-0.8315, -0.5556, 0.0), (-0.7071, -0.7071, 0.0), (-0.5556, -0.8315, 0.0), (-0.3827, -0.9239, 0.0), (-0.1951, -0.9808, 0.0), (3.258e-07, -1.0, 0.0), (0.1951, -0.9808, 0.0), (0.3827, -0.9239, 0.0), (0.5556, -0.8315, 0.0), (0.7071, -0.7071, 0.0), (0.8315, -0.5556, 0.0), (0.9239, -0.3827, 0.0), (0.9808, -0.1951, 0.0), (1.0, 9.656e-07, 0.0), (0.9808, 0.1951, 0.0), (0.9239, 0.3827, 0.0), (0.8315, 0.5556, 0.0), (0.7071, 0.7071, 0.0), (0.5556, 0.8315, 0.0), (0.3827, 0.9239, 0.0), (0.1951, 0.9808, 0.0), (-0.1951, 0.9808, -0.8843), (3.912e-08, 1.0, -0.8843), (-0.3827, 0.9239, -0.8843), (-0.5556, 0.8315, -0.8843), (-0.7071, 0.7071, -0.8843), (-0.8315, 0.5556, -0.8843), (-0.9239, 0.3827, -0.8843), (-0.9808, 0.1951, -0.8843), (-1.0, 9.785e-08, -0.8843), (-0.9808, -0.1951, -0.8843), (-0.9239, -0.3827, -0.8843), (-0.8315, -0.5556, -0.8843), (-0.7071, -0.7071, -0.8843), (-0.5556, -0.8315, -0.8843), (-0.3827, -0.9239, -0.8843), (-0.1951, -0.9808, -0.8843), (3.65e-07, -1.0, -0.8843), (0.1951, -0.9808, -0.8843), (0.3827, -0.9239, -0.8843), (0.5556, -0.8315, -0.8843), (0.7071, -0.7071, -0.8843), (0.8315, -0.5556, -0.8843), (0.9239, -0.3827, -0.8843), (0.9808, -0.1951, -0.8843), (1.0, 9.88e-07, -0.8843), (0.9808, 0.1951, -0.8843), (0.9239, 0.3827, -0.8843), (0.8315, 0.5556, -0.8843), (0.7071, 0.7071, -0.8843), (0.5556, 0.8315, -0.8843), (0.3827, 0.9239, -0.8843), (0.1951, 0.9808, -0.8843), (-4.47e-08, 2.98e-07, -0.8843), (-5.122e-08, 2.98e-07, -0.8843), (-5.96e-08, 2.98e-07, -0.8843), (-5.96e-08, 2.98e-07, -0.8843), (-5.96e-08, 2.98e-07, -0.8843), (-5.96e-08, 2.98e-07, -0.8843), (-5.96e-08, 2.98e-07, -0.8843), (-5.96e-08, 2.831e-07, -0.8843), (-5.96e-08, 2.85e-07, -0.8843), (-5.96e-08, 2.831e-07, -0.8843), (-5.96e-08, 2.98e-07, -0.8843), (-5.96e-08, 2.98e-07, -0.8843), (-5.96e-08, 2.98e-07, -0.8843), (-5.96e-08, 2.98e-07, -0.8843), (-5.96e-08, 2.98e-07, -0.8843), (-4.47e-08, 2.98e-07, -0.8843), (-5.122e-08, 2.384e-07, -0.8843), (-4.47e-08, 2.98e-07, -0.8843), (-5.96e-08, 2.98e-07, -0.8843), (-5.96e-08, 2.98e-07, -0.8843), (-5.96e-08, 2.98e-07, -0.8843), (-5.96e-08, 2.98e-07, -0.8843), (-5.96e-08, 2.98e-07, -0.8843), (-5.96e-08, 2.831e-07, -0.8843), (0.0, 2.85e-07, -0.8843), (-5.96e-08, 2.831e-07, -0.8843), (-5.96e-08, 2.98e-07, -0.8843), (-5.96e-08, 2.98e-07, -0.8843), (-5.96e-08, 2.98e-07, -0.8843), (-5.96e-08, 2.98e-07, -0.8843), (-5.96e-08, 2.98e-07, -0.8843), (-4.47e-08, 2.98e-07, -0.8843)], [], [(1, 0, 31, 30, 29, 28, 27, 26, 25, 24, 23, 22, 21, 20, 19, 18, 17, 16, 15, 14, 13, 12, 11, 10, 9, 8, 7, 6, 5, 4, 3, 2), (54, 55, 87, 86), (4, 5, 37, 36), (31, 0, 33, 63), (18, 19, 51, 50), (5, 6, 38, 37), (19, 20, 52, 51), (6, 7, 39, 38), (20, 21, 53, 52), (7, 8, 40, 39), (21, 22, 54, 53), (8, 9, 41, 40), (22, 23, 55, 54), (9, 10, 42, 41), (23, 24, 56, 55), (10, 11, 43, 42), (24, 25, 57, 56), (11, 12, 44, 43), (25, 26, 58, 57), (12, 13, 45, 44), (26, 27, 59, 58), (13, 14, 46, 45), (0, 1, 32, 33), (27, 28, 60, 59), (14, 15, 47, 46), (1, 2, 34, 32), (28, 29, 61, 60), (15, 16, 48, 47), (2, 3, 35, 34), (29, 30, 62, 61), (16, 17, 49, 48), (3, 4, 36, 35), (30, 31, 63, 62), (17, 18, 50, 49), (64, 66, 67, 68, 69, 70, 71, 72, 73, 74, 75, 76, 77, 78, 79, 80, 81, 82, 83, 84, 85, 86, 87, 88, 89, 90, 91, 92, 93, 94, 95, 65), (41, 42, 74, 73), (55, 56, 88, 87), (42, 43, 75, 74), (56, 57, 89, 88), (43, 44, 76, 75), (57, 58, 90, 89), (44, 45, 77, 76), (58, 59, 91, 90), (45, 46, 78, 77), (33, 32, 64, 65), (59, 60, 92, 91), (46, 47, 79, 78), (32, 34, 66, 64), (60, 61, 93, 92), (47, 48, 80, 79), (34, 35, 67, 66), (61, 62, 94, 93), (48, 49, 81, 80), (35, 36, 68, 67), (62, 63, 95, 94), (49, 50, 82, 81), (36, 37, 69, 68), (63, 33, 65, 95), (50, 51, 83, 82), (37, 38, 70, 69), (51, 52, 84, 83), (38, 39, 71, 70), (52, 53, 85, 84), (39, 40, 72, 71), (53, 54, 86, 85), (40, 41, 73, 72)])
me_circle_001.materials.append(mat_tire)
me_circle_001.use_remesh_preserve_volume = False
me_circle_001.use_remesh_preserve_attributes = False
me_circle_001.use_mirror_vertex_groups = False
me_circle_001.update()
me_circle = bpy.data.meshes.new('Circle')
me_circle.from_pydata([(0.0, 1.0, 0.0), (-0.1951, 0.9808, 0.0), (-0.3827, 0.9239, 0.0), (-0.5556, 0.8315, 0.0), (-0.7071, 0.7071, 0.0), (-0.8315, 0.5556, 0.0), (-0.9239, 0.3827, 0.0), (-0.9808, 0.1951, 0.0), (-1.0, 7.55e-08, 0.0), (-0.9808, -0.1951, 0.0), (-0.9239, -0.3827, 0.0), (-0.8315, -0.5556, 0.0), (-0.7071, -0.7071, 0.0), (-0.5556, -0.8315, 0.0), (-0.3827, -0.9239, 0.0), (-0.1951, -0.9808, 0.0), (3.258e-07, -1.0, 0.0), (0.1951, -0.9808, 0.0), (0.3827, -0.9239, 0.0), (0.5556, -0.8315, 0.0), (0.7071, -0.7071, 0.0), (0.8315, -0.5556, 0.0), (0.9239, -0.3827, 0.0), (0.9808, -0.1951, 0.0), (1.0, 9.656e-07, 0.0), (0.9808, 0.1951, 0.0), (0.9239, 0.3827, 0.0), (0.8315, 0.5556, 0.0), (0.7071, 0.7071, 0.0), (0.5556, 0.8315, 0.0), (0.3827, 0.9239, 0.0), (0.1951, 0.9808, 0.0), (-0.1951, 0.9808, -0.8843), (3.912e-08, 1.0, -0.8843), (-0.3827, 0.9239, -0.8843), (-0.5556, 0.8315, -0.8843), (-0.7071, 0.7071, -0.8843), (-0.8315, 0.5556, -0.8843), (-0.9239, 0.3827, -0.8843), (-0.9808, 0.1951, -0.8843), (-1.0, 9.785e-08, -0.8843), (-0.9808, -0.1951, -0.8843), (-0.9239, -0.3827, -0.8843), (-0.8315, -0.5556, -0.8843), (-0.7071, -0.7071, -0.8843), (-0.5556, -0.8315, -0.8843), (-0.3827, -0.9239, -0.8843), (-0.1951, -0.9808, -0.8843), (3.65e-07, -1.0, -0.8843), (0.1951, -0.9808, -0.8843), (0.3827, -0.9239, -0.8843), (0.5556, -0.8315, -0.8843), (0.7071, -0.7071, -0.8843), (0.8315, -0.5556, -0.8843), (0.9239, -0.3827, -0.8843), (0.9808, -0.1951, -0.8843), (1.0, 9.88e-07, -0.8843), (0.9808, 0.1951, -0.8843), (0.9239, 0.3827, -0.8843), (0.8315, 0.5556, -0.8843), (0.7071, 0.7071, -0.8843), (0.5556, 0.8315, -0.8843), (0.3827, 0.9239, -0.8843), (0.1951, 0.9808, -0.8843), (-4.47e-08, 2.98e-07, -0.8843), (-5.122e-08, 2.98e-07, -0.8843), (-5.96e-08, 2.98e-07, -0.8843), (-5.96e-08, 2.98e-07, -0.8843), (-5.96e-08, 2.98e-07, -0.8843), (-5.96e-08, 2.98e-07, -0.8843), (-5.96e-08, 2.98e-07, -0.8843), (-5.96e-08, 2.831e-07, -0.8843), (-5.96e-08, 2.85e-07, -0.8843), (-5.96e-08, 2.831e-07, -0.8843), (-5.96e-08, 2.98e-07, -0.8843), (-5.96e-08, 2.98e-07, -0.8843), (-5.96e-08, 2.98e-07, -0.8843), (-5.96e-08, 2.98e-07, -0.8843), (-5.96e-08, 2.98e-07, -0.8843), (-4.47e-08, 2.98e-07, -0.8843), (-5.122e-08, 2.384e-07, -0.8843), (-4.47e-08, 2.98e-07, -0.8843), (-5.96e-08, 2.98e-07, -0.8843), (-5.96e-08, 2.98e-07, -0.8843), (-5.96e-08, 2.98e-07, -0.8843), (-5.96e-08, 2.98e-07, -0.8843), (-5.96e-08, 2.98e-07, -0.8843), (-5.96e-08, 2.831e-07, -0.8843), (0.0, 2.85e-07, -0.8843), (-5.96e-08, 2.831e-07, -0.8843), (-5.96e-08, 2.98e-07, -0.8843), (-5.96e-08, 2.98e-07, -0.8843), (-5.96e-08, 2.98e-07, -0.8843), (-5.96e-08, 2.98e-07, -0.8843), (-5.96e-08, 2.98e-07, -0.8843), (-4.47e-08, 2.98e-07, -0.8843)], [], [(1, 0, 31, 30, 29, 28, 27, 26, 25, 24, 23, 22, 21, 20, 19, 18, 17, 16, 15, 14, 13, 12, 11, 10, 9, 8, 7, 6, 5, 4, 3, 2), (54, 55, 87, 86), (4, 5, 37, 36), (31, 0, 33, 63), (18, 19, 51, 50), (5, 6, 38, 37), (19, 20, 52, 51), (6, 7, 39, 38), (20, 21, 53, 52), (7, 8, 40, 39), (21, 22, 54, 53), (8, 9, 41, 40), (22, 23, 55, 54), (9, 10, 42, 41), (23, 24, 56, 55), (10, 11, 43, 42), (24, 25, 57, 56), (11, 12, 44, 43), (25, 26, 58, 57), (12, 13, 45, 44), (26, 27, 59, 58), (13, 14, 46, 45), (0, 1, 32, 33), (27, 28, 60, 59), (14, 15, 47, 46), (1, 2, 34, 32), (28, 29, 61, 60), (15, 16, 48, 47), (2, 3, 35, 34), (29, 30, 62, 61), (16, 17, 49, 48), (3, 4, 36, 35), (30, 31, 63, 62), (17, 18, 50, 49), (64, 66, 67, 68, 69, 70, 71, 72, 73, 74, 75, 76, 77, 78, 79, 80, 81, 82, 83, 84, 85, 86, 87, 88, 89, 90, 91, 92, 93, 94, 95, 65), (41, 42, 74, 73), (55, 56, 88, 87), (42, 43, 75, 74), (56, 57, 89, 88), (43, 44, 76, 75), (57, 58, 90, 89), (44, 45, 77, 76), (58, 59, 91, 90), (45, 46, 78, 77), (33, 32, 64, 65), (59, 60, 92, 91), (46, 47, 79, 78), (32, 34, 66, 64), (60, 61, 93, 92), (47, 48, 80, 79), (34, 35, 67, 66), (61, 62, 94, 93), (48, 49, 81, 80), (35, 36, 68, 67), (62, 63, 95, 94), (49, 50, 82, 81), (36, 37, 69, 68), (63, 33, 65, 95), (50, 51, 83, 82), (37, 38, 70, 69), (51, 52, 84, 83), (38, 39, 71, 70), (52, 53, 85, 84), (39, 40, 72, 71), (53, 54, 86, 85), (40, 41, 73, 72)])
me_circle.materials.append(mat_tire)
me_circle.use_remesh_preserve_volume = False
me_circle.use_remesh_preserve_attributes = False
me_circle.use_mirror_vertex_groups = False
me_circle.update()
me_cube_002 = bpy.data.meshes.new('Cube.002')
me_cube_002.from_pydata([(-1.0, -2.555, -1.0), (-1.382, 2.506, -0.9862), (-1.0, 2.555, 1.0), (-0.9464, -0.8517, 0.9464), (-1.0, 0.8517, 1.0), (-1.0, 0.8517, -1.0), (-1.0, -0.8517, -1.0), (-1.0, -2.555, 0.21), (-1.103, 2.527, 0.4308), (-0.9464, -0.8517, 0.4782), (-1.204, 2.523, -0.3141), (-1.0, 0.8517, -0.3536), (-1.0, -2.555, -0.451), (-1.0, -1.703, -0.4023), (-1.0, -0.9874, -1.0), (-1.0, -0.9874, -0.3614), (-1.0, -2.334, -1.0), (-1.0, -2.334, 0.2379), (-1.0, -2.334, -0.4383), (-1.0, -0.9874, 0.4075), (-1.0, -1.703, 0.3173), (0.0, 2.555, 1.0), (0.0, 2.506, -0.9862), (0.0, -0.8517, 0.9464), (0.0, 0.8517, 1.0), (0.0, -0.8517, -1.0), (0.0, 0.8517, -1.0), (0.0, -0.8517, 0.4782), (0.0, -2.555, 0.21), (0.0, 2.555, 0.4246), (0.0, -2.555, -0.451), (0.0, 2.551, -0.3202), (0.0, -1.703, 0.3173), (0.0, -0.9874, 0.4075), (0.0, -2.334, 0.2379), (-0.9464, -0.8058, 0.4782), (-0.9464, -0.8058, 0.9464), (0.0, -0.8517, 1.0), (-1.0, -0.8517, 1.0), (0.0, -0.8517, 0.4246), (0.0, -0.8058, 0.9464), (0.0, -0.8058, 0.4782), (-1.0, 0.8517, 0.4246), (-1.0, -0.8517, -0.3536), (-1.0, -0.8517, 0.4246), (-1.0, -2.555, -0.451), (-1.0, -2.555, -1.0), (0.0, -0.3415, 0.9464), (-0.9464, -0.3415, 0.9464), (0.0, -0.3415, 0.4782), (-0.9464, -0.3415, 0.4782), (-1.0, -2.555, -0.451), (-1.0, -2.555, 0.21), (0.0, -2.555, 0.21), (0.0, -2.555, -0.451), (-1.0, -2.555, -0.1205), (-0.5, -2.555, 0.21), (-0.5, -2.555, -0.451), (-0.5, -2.555, -0.1205), (-1.0, -2.555, 0.04476), (-0.25, -2.555, 0.21), (0.0, -2.555, -0.2857), (-0.25, -2.555, -0.451), (-1.0, -2.555, -0.2857), (-0.75, -2.555, 0.21), (0.0, -2.555, 0.04476), (-0.75, -2.555, -0.451), (-0.5, -2.555, -0.2857), (-0.5, -2.555, 0.04476), (-0.25, -2.555, -0.1205), (-0.75, -2.555, 0.04476), (-0.25, -2.555, 0.04476), (-0.25, -2.555, -0.2857), (-0.75, -2.555, -0.2857), (-1.0, -2.388, -0.2857), (-1.0, -2.388, -0.1205), (-0.5, -2.388, 0.04476), (-0.5, -2.388, -0.1205), (-0.75, -2.388, -0.1205), (-1.0, -2.388, 0.04476), (-0.5, -2.388, -0.2857), (-0.75, -2.388, 0.04476), (-0.75, -2.388, -0.2857), (0.0, -2.624, 0.04476), (-0.25, -2.624, -0.1205), (0.0, -2.624, -0.2857), (-0.25, -2.624, 0.04476), (-0.25, -2.624, -0.2857), (0.0, -2.624, 0.04476), (-0.298, -2.461, -0.1251), (-0.298, -2.624, -0.1251), (0.0, -2.624, -0.2857), (-0.25, -2.624, 0.04476), (-0.3368, -2.623, -0.2857), (-0.25, -2.624, -0.1205), (-0.298, -2.624, -0.1251), (-0.25, -2.624, -0.1205), (-0.25, -2.624, 0.04476), (-0.25, -2.624, -0.2857), (0.0, -2.624, 0.04476), (0.0, -2.624, -0.2857), (-0.25, -2.624, 0.04476), (-0.3368, -2.623, -0.2857), (-0.25, -2.461, -0.1205), (-0.25, -2.461, 0.04476), (-0.25, -2.461, -0.2857), (0.0, -2.461, 0.04476), (0.0, -2.461, -0.1205), (0.0, -2.461, -0.2857), (-0.25, -2.461, 0.04476), (-0.3368, -2.46, -0.2857), (-1.0, 0.8517, 1.0), (-1.0, 2.555, 1.0), (0.0, 0.8517, 1.0), (0.0, 2.555, 1.0), (-1.0, 0.8517, 0.4328), (-1.0, 2.555, 0.4328), (0.0, 0.8517, 0.4328), (0.0, 2.555, 0.4328), (0.0, 0.8517, 0.7504), (-1.0, 0.8517, 0.7504), (-1.0, 2.555, 0.7504), (-1.0, 0.8517, 1.0), (-1.0, 2.555, 1.0), (-1.0, 0.8517, 1.0), (-1.0, 2.555, 1.0), (-1.0, 0.8517, 1.0), (-1.0, 2.555, 1.0), (-1.0, 0.8517, 0.7504), (-1.0, 2.555, 0.7504), (-1.0, 0.8517, 1.0), (-1.0, 2.555, 1.0), (-1.0, 0.8517, 0.7504), (-1.0, 2.555, 0.7504), (-1.0, 0.8517, 1.0), (-1.0, 2.555, 1.0), (-1.0, 0.8517, 0.7504), (-1.0, 2.555, 0.7504), (0.0, -2.555, -0.7909), (-1.0, -2.555, -0.7909), (-1.0, -2.334, -0.786), (-1.069, 2.536, 0.6207), (-1.0, -0.8517, 0.6166), (-1.0, 0.8517, 0.6166), (-1.0, -0.1271, 1.0), (-1.0, -0.1271, -1.0), (0.0, -0.1271, -1.0), (0.0, -0.1271, 1.0), (-1.0, -0.1271, 0.4246), (-1.0, -0.1271, -0.3536), (-1.0, -0.1271, 0.6166), (-1.0, 0.01924, 1.0), (-1.0, 0.01924, -1.0), (0.0, 0.01924, -1.0), (0.0, 0.01924, 1.0), (-1.0, 0.01924, 0.4246), (-1.0, 0.01924, -0.3536), (-1.0, 0.01924, 0.6166), (-1.0, -0.8517, 0.8991), (-1.0, 0.8517, 0.8991), (-1.0, -0.1271, 0.8991), (-1.0, 0.01924, 0.8991), (-1.021, -0.1271, 0.4246), (-1.021, -0.8517, 0.4246), (-1.021, -0.8517, 0.6166), (-1.021, -0.8517, 0.8991), (-1.021, -0.1271, 0.6166), (-1.021, -0.1271, 0.8991), (-1.0, -0.7345, -1.0), (0.0, -0.7345, -1.0), (0.0, -0.7345, 1.0), (-1.0, -0.7345, 0.4246), (-1.0, -0.7345, -0.3536), (-1.0, -0.7345, 1.0), (-1.0, -0.7345, 0.8991), (-1.021, -0.7345, 0.4246), (-1.021, -0.7345, 0.6166), (-1.0, -0.5166, 0.8991), (-0.757, -0.1271, 0.8991), (-0.757, -0.1271, 0.6166), (-0.757, -0.1271, 0.4246), (-0.757, -0.7345, 0.4246), (-0.757, -0.7345, 0.6166), (-0.757, -0.7345, 0.8991), (-1.0, 0.7307, 1.0), (-1.0, 0.7307, -1.0), (0.0, 0.7307, -1.0), (0.0, 0.7307, 1.0), (-1.0, 0.7307, 0.4246), (-1.0, 0.7307, -0.3536), (-1.0, 0.7307, 0.6166), (-1.022, 0.4518, 0.9167), (-0.8952, 0.7307, 0.4246), (-0.8952, 0.01924, 0.4246), (-0.8952, 0.7307, 0.6166), (-0.8952, 0.01924, 0.6166), (-0.8952, 0.01924, 0.8991), (-0.8952, 0.7307, 0.8991), (-0.5, -2.388, -0.1205), (-0.75, -2.388, -0.1205), (-1.022, 0.4518, 0.9167), (-1.0, -2.561, -0.2857), (-1.0, -2.561, -0.1205), (-0.5, -2.561, 0.04476), (-0.5, -2.561, -0.1205), (-0.75, -2.561, -0.1205), (-1.0, -2.561, 0.04476), (-0.5, -2.561, -0.2857), (-0.75, -2.561, 0.04476), (-0.75, -2.561, -0.2857)], [(46, 45), (191, 200)], [(11, 10, 1, 5), (4, 24, 113, 111), (187, 24, 4, 184), (34, 17, 7, 28), (3, 9, 35, 36), (185, 5, 26, 186), (5, 1, 22, 26), (10, 31, 22, 1), (8, 29, 31, 10), (7, 12, 51, 63, 55, 59, 52), (17, 20, 13, 18), (33, 19, 20, 32), (139, 140, 16, 0), (7, 17, 18, 12), (32, 20, 17, 34), (19, 15, 13, 20), (9, 27, 41, 35), (23, 3, 36, 40), (36, 35, 41, 40), (3, 23, 37, 38), (15, 43, 6, 14), (189, 11, 5, 185), (190, 143, 42, 188), (143, 141, 8, 42), (19, 44, 43, 15), (42, 8, 10, 11), (39, 44, 19, 33), (27, 9, 44, 39), (9, 3, 38, 158, 142, 44), (188, 42, 11, 189), (27, 9, 50, 49), (14, 16, 140, 18, 13, 15), (49, 50, 48, 47), (9, 3, 48, 50), (3, 23, 47, 48), (73, 63, 51, 66), (28, 7, 52, 64, 56, 60, 53), (12, 30, 54, 62, 57, 66, 51), (72, 67, 57, 62), (71, 68, 58, 69), (58, 68, 76, 77), (55, 63, 74, 75), (56, 64, 70, 68), (64, 52, 59, 70), (65, 71, 86, 83), (53, 60, 71, 65), (60, 56, 68, 71), (61, 72, 62, 54), (72, 61, 85, 87), (69, 58, 67, 72), (67, 73, 66, 57), (68, 70, 81, 76), (63, 73, 82, 74), (79, 75, 202, 206), (76, 81, 208, 203), (75, 74, 201, 202), (74, 82, 209, 201), (67, 58, 77, 80), (73, 67, 80, 82), (70, 59, 79, 81), (59, 55, 75, 79), (83, 86, 92, 88), (87, 85, 91, 93), (71, 69, 84, 86), (69, 72, 87, 84), (92, 86, 97, 101), (86, 84, 96, 97), (84, 87, 98, 96), (87, 93, 102, 98), (90, 84, 94, 95), (98, 102, 110, 105), (97, 96, 103, 104), (99, 101, 109, 106), (102, 100, 108, 110), (93, 91, 100, 102), (88, 92, 101, 99), (106, 109, 89, 107), (107, 89, 110, 108), (103, 105, 110, 89), (104, 103, 89, 109), (96, 98, 105, 103), (101, 97, 104, 109), (120, 119, 117, 115), (2, 4, 111, 112), (21, 2, 112, 114), (117, 118, 116, 115), (121, 120, 115, 116), (121, 112, 127, 129), (111, 113, 119, 120), (111, 112, 123, 122), (122, 123, 125, 124), (129, 127, 131, 133), (112, 111, 126, 127), (111, 120, 128, 126), (120, 121, 129, 128), (133, 131, 135, 137), (127, 126, 130, 131), (128, 129, 133, 132), (126, 128, 132, 130), (131, 130, 134, 135), (132, 133, 137, 136), (130, 132, 136, 134), (12, 18, 140, 139), (30, 12, 139, 138), (191, 159, 143, 190), (150, 148, 162, 166), (171, 148, 149, 172), (174, 160, 167, 177), (172, 149, 145, 168), (168, 145, 146, 169), (170, 147, 144, 173), (160, 161, 157, 150), (148, 155, 156, 149), (150, 157, 155, 148), (149, 156, 152, 145), (145, 152, 153, 146), (147, 154, 151, 144), (144, 151, 161, 160), (173, 144, 160, 174), (184, 4, 159, 191), (162, 175, 181, 180), (177, 167, 178, 183), (142, 158, 165, 164), (160, 150, 166, 167), (44, 142, 164, 163), (171, 44, 163, 175), (148, 171, 175, 162), (164, 176, 175, 163), (165, 177, 176, 164), (38, 173, 174, 158), (37, 170, 173, 38), (6, 168, 169, 25), (43, 172, 168, 6), (158, 174, 177, 165), (44, 171, 172, 43), (183, 178, 179, 182), (182, 179, 180, 181), (167, 166, 179, 178), (176, 177, 183, 182), (166, 162, 180, 179), (175, 176, 182, 181), (151, 184, 191, 161), (190, 188, 192, 194), (155, 188, 189, 156), (157, 161, 196, 195), (156, 189, 185, 152), (152, 185, 186, 153), (154, 187, 184, 151), (196, 197, 194, 195), (195, 194, 192, 193), (161, 191, 197, 196), (191, 190, 194, 197), (188, 155, 193, 192), (155, 157, 195, 193), (78, 77, 198, 199), (208, 206, 202, 205), (203, 208, 205, 204), (204, 205, 209, 207), (205, 202, 201, 209), (77, 76, 203, 204), (82, 80, 207, 209), (81, 79, 206, 208), (80, 77, 204, 207)])
me_cube_002.polygons.foreach_set('use_smooth', [1, 1, 1, 1, 1, 1, 1, 1, 1, 1, 1, 1, 1, 1, 1, 1, 1, 1, 1, 1, 1, 1, 1, 1, 1, 1, 1, 1, 1, 1, 1, 1, 0, 1, 1, 1, 1, 1, 1, 1, 1, 1, 1, 1, 1, 1, 1, 1, 1, 1, 1, 1, 1, 1, 1, 1, 1, 1, 1, 1, 1, 1, 1, 1, 1, 1, 1, 1, 1, 1, 1, 1, 1, 1, 1, 1, 1, 1, 1, 1, 1, 1, 1, 1, 1, 1, 1, 0, 1, 1, 1, 0, 1, 1, 1, 0, 1, 1, 1, 1, 1, 1, 1, 1, 1, 1, 1, 1, 1, 1, 1, 1, 1, 1, 1, 1, 1, 1, 1, 1, 1, 1, 1, 1, 1, 1, 1, 1, 1, 1, 1, 1, 1, 1, 1, 1, 1, 1, 1, 1, 1, 1, 1, 1, 1, 1, 1, 1, 1, 1, 1, 1, 1, 1, 1, 1, 1, 1, 1, 1, 1, 1, 1])
_k = {(2, 4): 1.0, (4, 184): 1.0, (37, 38): 1.0, (2, 21): 1.0, (36, 40): 1.0, (3, 23): 1.0, (47, 48): 1.0, (111, 112): 1.0, (112, 114): 1.0, (115, 116): 1.0, (116, 118): 1.0, (122, 123): 1.0, (124, 125): 1.0, (126, 127): 1.0, (130, 131): 1.0, (134, 135): 1.0, (144, 173): 1.0, (144, 151): 1.0, (38, 173): 1.0, (151, 184): 1.0}
me_cube_002.attributes.new('crease_edge', 'FLOAT', 'EDGE').data.foreach_set('value', [_k.get((min(e.vertices), max(e.vertices)), 0.0) for e in me_cube_002.edges])
_uv = me_cube_002.uv_layers.new(name='UVMap')
_uv.uv.foreach_set('vector', [0.1126, 0.2915, 0.119, 0.001371, 0.002318, 0.004592, 0.00045, 0.2917, 0.4226, 0.584, 0.2491, 0.584, 0.2491, 0.584, 0.4226, 0.584, 0.2491, 0.621, 0.2491, 0.584, 0.4226, 0.584, 0.4226, 0.621, 0.7411, 0.2585, 0.9146, 0.2585, 0.9146, 0.2969, 0.7411, 0.2969, 0.9235, 0.1656, 0.9235, 0.2468, 0.9155, 0.2468, 0.9155, 0.1656, 0.3154, 0.2591, 0.3154, 0.296, 0.4889, 0.296, 0.4889, 0.2591, 0.3154, 0.296, 0.2491, 0.5831, 0.4889, 0.5831, 0.4889, 0.296, 0.619, 0.6234, 0.6201, 0.8323, 0.7357, 0.8323, 0.7357, 0.5925, 0.4898, 0.6409, 0.4909, 0.8323, 0.6201, 0.8323, 0.619, 0.6234, 0.9146, 0.2969, 0.9146, 0.2969, 0.9146, 0.2969, 0.9146, 0.2969, 0.9146, 0.2969, 0.9146, 0.2969, 0.9146, 0.2969, 0.6999, 0.3579, 0.5905, 0.3441, 0.5905, 0.469, 0.6999, 0.4753, 0.7411, 0.024, 0.9146, 0.024, 0.9146, 0.1482, 0.7411, 0.1482, 0.7383, 0.5364, 0.6999, 0.5356, 0.6999, 0.5727, 0.7383, 0.5727, 0.7383, 0.3627, 0.6999, 0.3579, 0.6999, 0.4753, 0.7383, 0.4774, 0.7411, 0.1491, 0.9146, 0.1491, 0.9146, 0.2585, 0.7411, 0.2585, 0.2453, 0.6104, 0.1119, 0.6106, 0.105, 0.7349, 0.2299, 0.7346, 0.7548, 0.5816, 0.5905, 0.5816, 0.5905, 0.5736, 0.7548, 0.5736, 0.9235, 0.1647, 0.9235, 0.00045, 0.9155, 0.00045, 0.9155, 0.1647, 0.9333, 0.4597, 0.9333, 0.541, 0.7691, 0.541, 0.7691, 0.4597, 0.4991, 0.9238, 0.6633, 0.9238, 0.6633, 0.9331, 0.4898, 0.9331, 0.1119, 0.6106, 0.1132, 0.587, 0.00099, 0.5873, 0.001033, 0.6108, 0.1127, 0.3284, 0.1126, 0.2915, 0.00045, 0.2917, 0.0005175, 0.3286, 0.5397, 0.333, 0.5397, 0.296, 0.4898, 0.296, 0.4898, 0.333, 0.5397, 0.296, 0.5403, 0.002873, 0.4909, 0.005296, 0.4898, 0.296, 0.2453, 0.6104, 0.2482, 0.5868, 0.1132, 0.587, 0.1119, 0.6106, 0.2477, 0.2912, 0.2482, 0.00045, 0.119, 0.001371, 0.1126, 0.2915, 0.7411, 0.00045, 0.9146, 0.00045, 0.9146, 0.024, 0.7411, 0.024, 0.6633, 0.8425, 0.4991, 0.8425, 0.4898, 0.8332, 0.6633, 0.8332, 0.4991, 0.8425, 0.4991, 0.9238, 0.4898, 0.9331, 0.4898, 0.9081, 0.4898, 0.8832, 0.4898, 0.8332, 0.2477, 0.3282, 0.2477, 0.2912, 0.1126, 0.2915, 0.1127, 0.3284, 0.9995, 0.7568, 0.9996, 0.5925, 0.911, 0.5925, 0.911, 0.7568, 0.001033, 0.6108, 0.00146, 0.8444, 0.03859, 0.8443, 0.09893, 0.8442, 0.105, 0.7349, 0.1119, 0.6106, 0.7366, 0.9703, 0.9008, 0.9703, 0.9008, 0.889, 0.7366, 0.889, 0.08898, 0.9266, 0.08898, 0.8453, 0.00045, 0.8453, 0.00045, 0.9266, 0.9995, 0.7577, 0.9995, 0.9219, 0.911, 0.9219, 0.911, 0.7577, 0.8124, 0.3728, 0.7691, 0.3728, 0.7691, 0.3441, 0.8124, 0.3441, 0.7411, 0.2969, 0.9146, 0.2969, 0.9146, 0.2969, 0.8712, 0.2969, 0.8279, 0.2969, 0.7845, 0.2969, 0.7411, 0.2969, 0.9146, 0.2969, 0.7411, 0.2969, 0.7411, 0.2969, 0.7845, 0.2969, 0.8279, 0.2969, 0.8712, 0.2969, 0.9146, 0.2969, 0.8992, 0.3728, 0.8558, 0.3728, 0.8558, 0.3441, 0.8992, 0.3441, 0.8992, 0.4302, 0.8558, 0.4302, 0.8558, 0.4015, 0.8992, 0.4015, 0.4825, 0.8465, 0.4825, 0.8178, 0.4535, 0.8178, 0.4535, 0.8465, 0.4526, 0.8465, 0.4526, 0.8751, 0.4235, 0.8751, 0.4235, 0.8465, 0.8558, 0.4588, 0.8124, 0.4588, 0.8124, 0.4302, 0.8558, 0.4302, 0.8124, 0.4588, 0.7691, 0.4588, 0.7691, 0.4302, 0.8124, 0.4302, 0.6762, 0.8333, 0.6761, 0.8766, 0.6642, 0.8766, 0.6643, 0.8332, 0.9426, 0.4588, 0.8992, 0.4588, 0.8992, 0.4302, 0.9426, 0.4302, 0.8992, 0.4588, 0.8558, 0.4588, 0.8558, 0.4302, 0.8992, 0.4302, 0.9426, 0.3728, 0.8992, 0.3728, 0.8992, 0.3441, 0.9426, 0.3441, 0.6761, 0.8766, 0.6762, 0.8333, 0.6643, 0.8332, 0.6642, 0.8766, 0.8992, 0.4015, 0.8558, 0.4015, 0.8558, 0.3728, 0.8992, 0.3728, 0.8558, 0.3728, 0.8124, 0.3728, 0.8124, 0.3441, 0.8558, 0.3441, 0.127, 0.9963, 0.1704, 0.9963, 0.1704, 0.9672, 0.127, 0.9672, 0.1766, 0.8744, 0.1333, 0.8744, 0.1333, 0.8453, 0.1766, 0.8453, 0.4235, 0.8178, 0.4235, 0.8465, 0.4235, 0.8465, 0.4235, 0.8178, 0.127, 0.9672, 0.1704, 0.9672, 0.1704, 0.9672, 0.127, 0.9672, 0.4235, 0.8465, 0.4235, 0.8751, 0.4235, 0.8751, 0.4235, 0.8465, 0.1766, 0.8453, 0.1333, 0.8453, 0.1333, 0.8453, 0.1766, 0.8453, 0.4825, 0.8751, 0.4825, 0.8465, 0.4535, 0.8465, 0.4535, 0.8751, 0.1333, 0.8744, 0.08988, 0.8744, 0.08988, 0.8453, 0.1333, 0.8453, 0.1704, 0.9963, 0.2138, 0.9963, 0.2138, 0.9672, 0.1704, 0.9672, 0.4526, 0.8178, 0.4526, 0.8465, 0.4235, 0.8465, 0.4235, 0.8178, 0.6643, 0.8332, 0.6642, 0.8766, 0.6642, 0.8766, 0.6643, 0.8332, 0.6642, 0.8766, 0.6643, 0.8332, 0.6643, 0.8332, 0.6643, 0.8917, 0.7227, 0.8332, 0.7227, 0.8619, 0.7346, 0.8619, 0.7346, 0.8332, 0.7227, 0.8619, 0.7227, 0.8906, 0.7346, 0.8906, 0.7346, 0.8619, 0.6642, 0.8766, 0.6642, 0.8766, 0.6642, 0.8766, 0.6642, 0.8766, 0.6642, 0.8766, 0.6642, 0.8766, 0.6642, 0.8766, 0.6642, 0.8766, 0.6642, 0.8766, 0.6642, 0.8766, 0.6642, 0.8766, 0.6642, 0.8766, 0.6642, 0.8766, 0.6643, 0.8917, 0.6643, 0.8917, 0.6642, 0.8766, 0.5905, 0.5908, 0.5905, 0.5825, 0.5905, 0.5825, 0.5905, 0.5908, 0.6642, 0.8766, 0.6643, 0.8917, 0.6926, 0.8917, 0.6925, 0.8767, 0.7218, 0.8332, 0.7218, 0.8619, 0.6935, 0.8619, 0.6935, 0.8332, 0.6643, 0.8332, 0.6642, 0.8766, 0.6925, 0.8767, 0.6926, 0.8333, 0.6643, 0.8917, 0.6643, 0.8332, 0.6926, 0.8333, 0.6926, 0.8917, 0.6643, 0.8917, 0.6643, 0.8332, 0.6643, 0.8332, 0.6643, 0.8917, 0.6643, 0.8332, 0.6642, 0.8766, 0.6642, 0.8766, 0.6643, 0.8332, 0.4235, 0.8169, 0.4235, 0.7735, 0.453, 0.7652, 0.4522, 0.8169, 0.4522, 0.8169, 0.453, 0.7652, 0.4809, 0.7584, 0.4809, 0.8169, 0.4522, 0.7735, 0.4809, 0.7735, 0.4809, 0.7584, 0.453, 0.7652, 0.4235, 0.7735, 0.4522, 0.7735, 0.453, 0.7652, 0.4235, 0.7735, 0.7218, 0.8619, 0.7218, 0.8906, 0.6935, 0.8906, 0.6935, 0.8619, 0.6642, 0.8766, 0.6642, 0.8766, 0.6925, 0.8767, 0.6925, 0.8767, 0.6633, 0.934, 0.4898, 0.934, 0.4898, 0.9891, 0.6633, 0.9891, 0.5905, 0.2554, 0.7402, 0.00045, 0.7402, 0.00045, 0.5905, 0.2554, 0.7402, 0.3432, 0.5905, 0.2554, 0.5905, 0.2554, 0.7402, 0.3432, 0.7366, 0.8881, 0.7366, 0.5925, 0.9101, 0.5925, 0.9101, 0.8881, 0.127, 0.8805, 0.4226, 0.8805, 0.4226, 0.9356, 0.127, 0.9356, 0.4889, 0.8796, 0.4889, 0.8796, 0.4889, 0.8796, 0.4889, 0.8796, 0.9146, 0.2978, 0.7411, 0.2978, 0.7411, 0.3412, 0.9146, 0.3412, 0.488, 0.584, 0.488, 0.8796, 0.488, 0.8796, 0.488, 0.584, 0.488, 0.584, 0.488, 0.8796, 0.488, 0.8796, 0.488, 0.584, 0.4889, 0.8796, 0.4889, 0.8796, 0.4889, 0.8796, 0.4889, 0.8796, 0.4889, 0.8796, 0.4889, 0.584, 0.4889, 0.584, 0.4889, 0.8796, 0.4871, 0.584, 0.4871, 0.584, 0.4871, 0.584, 0.4871, 0.584, 0.4871, 0.584, 0.4871, 0.8796, 0.4871, 0.8796, 0.4871, 0.584, 0.4889, 0.8796, 0.4889, 0.8796, 0.4889, 0.8796, 0.4889, 0.8796, 0.4889, 0.8796, 0.4889, 0.584, 0.4889, 0.584, 0.4889, 0.8796, 0.4871, 0.584, 0.4871, 0.8796, 0.4871, 0.8796, 0.4871, 0.584, 0.4871, 0.584, 0.4871, 0.584, 0.4871, 0.584, 0.4871, 0.584, 0.4889, 0.8796, 0.4889, 0.584, 0.4889, 0.584, 0.4889, 0.8796, 0.4871, 0.584, 0.4871, 0.8796, 0.4871, 0.8796, 0.4871, 0.584, 0.4871, 0.584, 0.4871, 0.584, 0.4871, 0.584, 0.4871, 0.584, 0.7383, 0.4774, 0.6999, 0.4753, 0.6999, 0.5356, 0.7383, 0.5364, 0.4235, 0.7575, 0.4235, 0.584, 0.4825, 0.584, 0.4825, 0.7575, 0.5647, 0.333, 0.5647, 0.296, 0.5397, 0.296, 0.5397, 0.333, 0.5397, 0.4438, 0.4898, 0.4438, 0.4898, 0.4438, 0.5397, 0.4438, 0.2481, 0.5129, 0.2479, 0.439, 0.1129, 0.4392, 0.113, 0.5131, 0.5647, 0.5177, 0.5647, 0.4438, 0.5647, 0.4438, 0.5647, 0.5177, 0.113, 0.5131, 0.1129, 0.4392, 0.00072, 0.4395, 0.000855, 0.5134, 0.3154, 0.07435, 0.3154, 0.1482, 0.4889, 0.1482, 0.4889, 0.07435, 0.2491, 0.8057, 0.2491, 0.7318, 0.4226, 0.7318, 0.4226, 0.8057, 0.5647, 0.4438, 0.5647, 0.3699, 0.5397, 0.3699, 0.5397, 0.4438, 0.2479, 0.439, 0.2478, 0.3651, 0.1128, 0.3654, 0.1129, 0.4392, 0.5397, 0.4438, 0.5397, 0.3699, 0.4898, 0.3699, 0.4898, 0.4438, 0.1129, 0.4392, 0.1128, 0.3654, 0.000585, 0.3656, 0.00072, 0.4395, 0.3154, 0.1482, 0.3154, 0.2221, 0.4889, 0.2221, 0.4889, 0.1482, 0.2491, 0.7318, 0.2491, 0.6579, 0.4226, 0.6579, 0.4226, 0.7318, 0.5896, 0.4438, 0.5896, 0.3699, 0.5647, 0.3699, 0.5647, 0.4438, 0.5896, 0.5177, 0.5896, 0.4438, 0.5647, 0.4438, 0.5647, 0.5177, 0.5896, 0.333, 0.5896, 0.296, 0.5647, 0.296, 0.5647, 0.333, 0.2479, 0.439, 0.2481, 0.5129, 0.2481, 0.5129, 0.2479, 0.439, 0.5647, 0.5177, 0.5647, 0.4438, 0.5647, 0.4438, 0.5647, 0.5177, 0.4898, 0.8832, 0.4898, 0.9081, 0.4898, 0.9081, 0.4898, 0.8832, 0.5647, 0.4438, 0.5397, 0.4438, 0.5397, 0.4438, 0.5647, 0.4438, 0.4898, 0.8332, 0.4898, 0.8832, 0.4898, 0.8832, 0.4898, 0.8332, 0.2481, 0.5129, 0.2482, 0.5868, 0.2482, 0.5868, 0.2481, 0.5129, 0.2479, 0.439, 0.2481, 0.5129, 0.2481, 0.5129, 0.2479, 0.439, 0.5397, 0.5916, 0.5397, 0.5177, 0.4898, 0.5177, 0.4898, 0.5916, 0.5647, 0.5916, 0.5647, 0.5177, 0.5397, 0.5177, 0.5397, 0.5916, 0.5896, 0.5916, 0.5896, 0.5177, 0.5647, 0.5177, 0.5647, 0.5916, 0.2491, 0.8796, 0.2491, 0.8057, 0.4226, 0.8057, 0.4226, 0.8796, 0.3154, 0.00045, 0.3154, 0.07435, 0.4889, 0.07435, 0.4889, 0.00045, 0.1132, 0.587, 0.113, 0.5131, 0.000855, 0.5134, 0.00099, 0.5873, 0.5647, 0.5916, 0.5647, 0.5177, 0.5647, 0.5177, 0.5647, 0.5916, 0.2482, 0.5868, 0.2481, 0.5129, 0.113, 0.5131, 0.1132, 0.587, 0.5647, 0.5177, 0.5647, 0.4438, 0.5397, 0.4438, 0.5397, 0.5177, 0.5397, 0.5177, 0.5397, 0.4438, 0.4898, 0.4438, 0.4898, 0.5177, 0.5647, 0.4438, 0.5397, 0.4438, 0.5397, 0.4438, 0.5647, 0.4438, 0.5397, 0.5177, 0.5647, 0.5177, 0.5647, 0.5177, 0.5397, 0.5177, 0.5397, 0.4438, 0.4898, 0.4438, 0.4898, 0.4438, 0.5397, 0.4438, 0.4898, 0.5177, 0.5397, 0.5177, 0.5397, 0.5177, 0.4898, 0.5177, 0.5896, 0.3699, 0.5896, 0.333, 0.5647, 0.333, 0.5647, 0.3699, 0.5397, 0.333, 0.4898, 0.333, 0.4898, 0.333, 0.5397, 0.333, 0.2478, 0.3651, 0.2477, 0.3282, 0.1127, 0.3284, 0.1128, 0.3654, 0.5397, 0.3699, 0.5647, 0.3699, 0.5647, 0.3699, 0.5397, 0.3699, 0.1128, 0.3654, 0.1127, 0.3284, 0.0005175, 0.3286, 0.000585, 0.3656, 0.3154, 0.2221, 0.3154, 0.2591, 0.4889, 0.2591, 0.4889, 0.2221, 0.2491, 0.6579, 0.2491, 0.621, 0.4226, 0.621, 0.4226, 0.6579, 0.5647, 0.3699, 0.5647, 0.333, 0.5397, 0.333, 0.5397, 0.3699, 0.5397, 0.3699, 0.5397, 0.333, 0.4898, 0.333, 0.4898, 0.3699, 0.5647, 0.3699, 0.5647, 0.333, 0.5647, 0.333, 0.5647, 0.3699, 0.5647, 0.333, 0.5397, 0.333, 0.5397, 0.333, 0.5647, 0.333, 0.2477, 0.3282, 0.2478, 0.3651, 0.2478, 0.3651, 0.2477, 0.3282, 0.4898, 0.3699, 0.5397, 0.3699, 0.5397, 0.3699, 0.4898, 0.3699, 0.04383, 0.9561, 0.08722, 0.9561, 0.08722, 0.9561, 0.04383, 0.9561, 0.04383, 0.9848, 0.00045, 0.9848, 0.00045, 0.9561, 0.04383, 0.9561, 0.08722, 0.9848, 0.04383, 0.9848, 0.04383, 0.9561, 0.08722, 0.9561, 0.08722, 0.9561, 0.04383, 0.9561, 0.04383, 0.9275, 0.08722, 0.9275, 0.04383, 0.9561, 0.00045, 0.9561, 0.00045, 0.9275, 0.04383, 0.9275, 0.4535, 0.8465, 0.4535, 0.8178, 0.4535, 0.8178, 0.4535, 0.8465, 0.1333, 0.8453, 0.08988, 0.8453, 0.08988, 0.8453, 0.1333, 0.8453, 0.1704, 0.9672, 0.2138, 0.9672, 0.2138, 0.9672, 0.1704, 0.9672, 0.4535, 0.8751, 0.4535, 0.8465, 0.4535, 0.8465, 0.4535, 0.8751])
me_cube_002.materials.append(mat_car)
me_cube_002.use_remesh_preserve_volume = False
me_cube_002.use_remesh_preserve_attributes = False
me_cube_002.use_mirror_vertex_groups = False
me_cube_002.update()

# ---- objects
ob_scheinwerfer2 = bpy.data.objects.new('Scheinwerfer2', me_circle_005)
ob_scheinwerfer1 = bpy.data.objects.new('Scheinwerfer1', me_circle_004)
ob_plane_008 = bpy.data.objects.new('Plane.008', me_plane_024)
ob_plane_007 = bpy.data.objects.new('Plane.007', me_plane_023)
ob_plane_006 = bpy.data.objects.new('Plane.006', me_plane_022)
ob_plane_005 = bpy.data.objects.new('Plane.005', me_plane_021)
ob_plane_004 = bpy.data.objects.new('Plane.004', me_plane_015)
ob_plane_003 = bpy.data.objects.new('Plane.003', me_plane_014)
ob_plane_002 = bpy.data.objects.new('Plane.002', me_plane_013)
ob_plane_001 = bpy.data.objects.new('Plane.001', me_plane_012)
ob_back = bpy.data.objects.new('Back', me_plane_011)
ob_front = bpy.data.objects.new('Front', me_cube)
ob_scheibe = bpy.data.objects.new('Scheibe', me_plane)
ob_tire_003 = bpy.data.objects.new('Tire.003', me_circle_003)
ob_tire_002 = bpy.data.objects.new('Tire.002', me_circle_002)
ob_tire_001 = bpy.data.objects.new('Tire.001', me_circle_001)
ob_tire = bpy.data.objects.new('Tire', me_circle)
ob_car = bpy.data.objects.new('Car', me_cube_002)

# ---- transforms, parenting, visibility, modifiers, constraints
ob_scheinwerfer2.location = (0.7083, -2.02, -0.1723)
ob_scheinwerfer2.rotation_euler = (1.585, 0.0, 0.0)
ob_scheinwerfer2.scale = (0.1846, 0.1846, 0.1846)
ob_scheinwerfer2.lineart.crease_threshold = 0.0
ob_scheinwerfer1.location = (-0.707, -2.026, -0.1637)
ob_scheinwerfer1.rotation_euler = (1.585, 0.0, 0.0)
ob_scheinwerfer1.scale = (0.1846, 0.1846, 0.1846)
ob_scheinwerfer1.lineart.crease_threshold = 0.0
ob_plane_008.location = (0.9617, 0.4026, 0.511)
ob_plane_008.rotation_euler = (0.0, 1.59, 0.0)
ob_plane_008.scale = (0.3799, 0.3618, 0.3799)
ob_plane_008.lineart.crease_threshold = 0.0
ob_plane_007.location = (0.9796, -0.4254, 0.6878)
ob_plane_007.rotation_euler = (0.0, 1.59, 0.0)
ob_plane_007.scale = (0.2765, 0.2765, 0.2765)
ob_plane_007.lineart.crease_threshold = 0.0
ob_plane_006.location = (-0.9423, 0.3707, 0.5111)
ob_plane_006.rotation_euler = (0.0, 1.59, 0.0)
ob_plane_006.scale = (0.3799, 0.3618, 0.3799)
ob_plane_006.lineart.crease_threshold = 0.0
ob_plane_005.location = (-0.9725, -0.416, 0.6356)
ob_plane_005.rotation_euler = (0.0, 1.59, 0.0)
ob_plane_005.scale = (0.2765, 0.2765, 0.2765)
ob_plane_005.lineart.crease_threshold = 0.0
ob_plane_004.location = (-0.00399, -2.669, -0.8978)
ob_plane_004.rotation_euler = (-3.681, -1.559, 11.54)
ob_plane_004.scale = (0.1052, 0.9952, 3.849)
ob_plane_004.lineart.crease_threshold = 0.0
ob_plane_003.location = (-0.008131, 2.585, -0.8165)
ob_plane_003.rotation_euler = (-3.138, 4.638, 1.595)
ob_plane_003.scale = (-0.09392, 1.231, 0.9976)
ob_plane_003.lineart.crease_threshold = 0.0
ob_plane_002.location = (1.037, -0.1355, -0.8783)
ob_plane_002.rotation_euler = (-0.051, 4.627, 3.178)
ob_plane_002.scale = (0.1119, 1.19, 6.687)
ob_plane_002.lineart.crease_threshold = 0.0
ob_plane_001.location = (-1.041, -0.1795, -0.8851)
ob_plane_001.rotation_euler = (0.06804, 4.625, 3.091)
ob_plane_001.scale = (0.1119, 1.19, 6.687)
ob_plane_001.lineart.crease_threshold = 0.0
ob_back.location = (-0.01212, 1.494, 0.4474)
ob_back.scale = (0.9675, 0.9675, 0.9675)
ob_back.lineart.crease_threshold = 0.0
ob_front.location = (0.005776, -2.473, -0.1209)
ob_front.scale = (0.2576, 0.1633, 0.1757)
ob_front.lineart.crease_threshold = 0.0
ob_scheibe.location = (0.002139, -0.8257, 0.7397)
ob_scheibe.rotation_euler = (1.632, 6.283, 0.0)
ob_scheibe.scale = (-0.9014, -0.2457, -0.2457)
ob_scheibe.lineart.crease_threshold = 0.0
ob_tire_003.location = (-0.8871, 1.515, -0.6799)
ob_tire_003.rotation_euler = (4.099, -4.676, 4.074)
ob_tire_003.scale = (0.5103, 0.5103, 0.5103)
ob_tire_003.lineart.crease_threshold = 0.0
_m = ob_tire_003.modifiers.new('EdgeSplit', 'EDGE_SPLIT')
_m = ob_tire_003.modifiers.new('Mirror', 'MIRROR')
_m = ob_tire_003.modifiers.new('Subsurf', 'SUBSURF')
_m.uv_smooth = 'PRESERVE_CORNERS'
_m.quality = 2
_m.show_only_control_edges = False
ob_tire_002.location = (1.321, 1.531, -0.6691)
ob_tire_002.rotation_euler = (4.099, -4.676, 4.074)
ob_tire_002.scale = (0.5103, 0.5103, 0.5103)
ob_tire_002.lineart.crease_threshold = 0.0
_m = ob_tire_002.modifiers.new('EdgeSplit', 'EDGE_SPLIT')
_m = ob_tire_002.modifiers.new('Mirror', 'MIRROR')
_m = ob_tire_002.modifiers.new('Subsurf', 'SUBSURF')
_m.uv_smooth = 'PRESERVE_CORNERS'
_m.quality = 2
_m.show_only_control_edges = False
ob_tire_001.location = (-0.9037, -1.885, -0.6799)
ob_tire_001.rotation_euler = (4.099, -4.676, 4.074)
ob_tire_001.scale = (0.5103, 0.5103, 0.5103)
ob_tire_001.lineart.crease_threshold = 0.0
_m = ob_tire_001.modifiers.new('EdgeSplit', 'EDGE_SPLIT')
_m = ob_tire_001.modifiers.new('Mirror', 'MIRROR')
_m = ob_tire_001.modifiers.new('Subsurf', 'SUBSURF')
_m.uv_smooth = 'PRESERVE_CORNERS'
_m.quality = 2
_m.show_only_control_edges = False
ob_tire.location = (1.35, -1.881, -0.6691)
ob_tire.rotation_euler = (4.099, -4.676, 4.074)
ob_tire.scale = (0.5103, 0.5103, 0.5103)
ob_tire.lineart.crease_threshold = 0.0
_m = ob_tire.modifiers.new('EdgeSplit', 'EDGE_SPLIT')
_m = ob_tire.modifiers.new('Mirror', 'MIRROR')
_m = ob_tire.modifiers.new('Subsurf', 'SUBSURF')
_m.uv_smooth = 'PRESERVE_CORNERS'
_m.quality = 2
_m.show_only_control_edges = False
ob_car.location = (0.0, 0.0, 0.0)
ob_car.lineart.crease_threshold = 0.0
_m = ob_car.modifiers.new('Mirror', 'MIRROR')
_m.use_clip = True
_m = ob_car.modifiers.new('EdgeSplit', 'EDGE_SPLIT')

# ---- collection membership
col_collection_1.objects.link(ob_scheinwerfer2)
col_collection_1.objects.link(ob_scheinwerfer1)
col_collection_1.objects.link(ob_plane_008)
col_collection_1.objects.link(ob_plane_007)
col_collection_1.objects.link(ob_plane_006)
col_collection_1.objects.link(ob_plane_005)
col_collection_1.objects.link(ob_plane_004)
col_collection_1.objects.link(ob_plane_003)
col_collection_1.objects.link(ob_plane_002)
col_collection_1.objects.link(ob_plane_001)
col_collection_1.objects.link(ob_back)
col_collection_1.objects.link(ob_front)
col_collection_1.objects.link(ob_scheibe)
col_collection_1.objects.link(ob_tire_003)
col_collection_1.objects.link(ob_tire_002)
col_collection_1.objects.link(ob_tire_001)
col_collection_1.objects.link(ob_tire)
col_collection_1.objects.link(ob_car)

# ---- scene / render settings (as saved in the file)
scene.frame_start = 1; scene.frame_end = 250; scene.frame_set(0)
scene.render.engine = 'CYCLES'
scene.render.resolution_percentage = 50
scene.render.dither_intensity = 0.0
scene.cycles.use_denoising = False
scene.cycles.samples = 10
scene.cycles.sampling_pattern = 'TABULATED_SOBOL'
scene.cycles.light_sampling_threshold = 0.0
scene.cycles.use_adaptive_sampling = False
scene.cycles.use_light_tree = False
scene.cycles.blur_glossy = 0.0
scene.cycles.pixel_filter_type = 'GAUSSIAN'
scene.cycles.sample_clamp_indirect = 0.0
scene.view_settings.view_transform = 'Standard'
bpy.context.view_layer.update()

# ---- added for rendering (the .blend has no active camera and no usable light): camera, sun
cam_auto = bpy.data.cameras.new('AutoCamera')
cam_auto.lens = 50.0
cam_auto.sensor_width = 36.0
cam_auto.clip_end = 1000.0
ob_auto_camera = bpy.data.objects.new('AutoCamera', cam_auto)
scene.collection.objects.link(ob_auto_camera)
ob_auto_camera.location = (5.91995, -7.14326, 4.62877)
ob_auto_camera.rotation_euler = (1.09748, -7.21219e-08, 0.694738)
scene.camera = ob_auto_camera
light_auto_sun = bpy.data.lights.new('AutoSun', 'SUN')
light_auto_sun.energy = 3.0
light_auto_sun.angle = 0.0523599
ob_auto_sun = bpy.data.objects.new('AutoSun', light_auto_sun)
scene.collection.objects.link(ob_auto_sun)
ob_auto_sun.rotation_euler = (0.872665, 0.174533, 0.523599)
bpy.context.view_layer.update()

